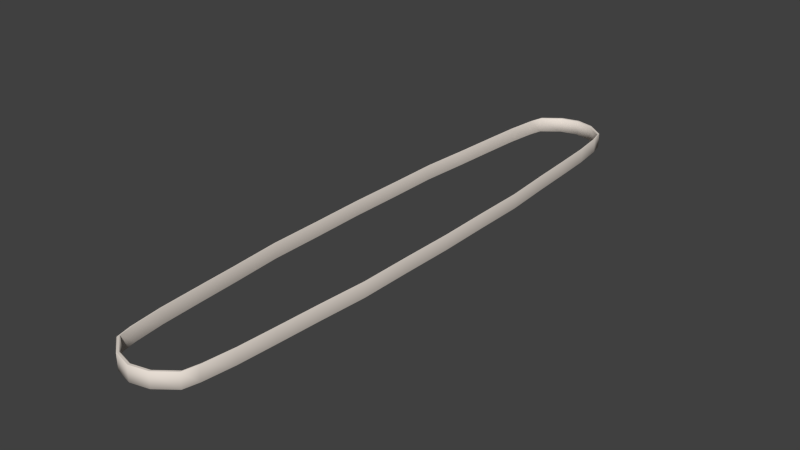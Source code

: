 # Source: rubber-band-chair-looped-whole.blend  (saved by Blender 2.76.0; exported with 4.5.12 LTS)
import bpy
from mathutils import Matrix  # noqa: F401  (used for matrix-valued properties, if any)

bpy.ops.wm.read_factory_settings(use_empty=True)
scene = bpy.context.scene
scene.name = 'Scene'

# ---- collections
col_collection_1 = bpy.data.collections.new('Collection 1'); scene.collection.children.link(col_collection_1)

# ---- materials (node trees are filled in below, after node groups)
mat_mat = bpy.data.materials.new('Mat')
mat_mat.alpha_threshold = 0.0
mat_mat.use_transparent_shadow = False
mat_mat.diffuse_color = (0.8, 0.7256, 0.656, 1.0)
mat_mat.roughness = 0.5

# ---- material node trees

# ---- world
world_world = bpy.data.worlds.new('World'); scene.world = world_world
world_world.color = (0.05088, 0.05088, 0.05088)
world_world.use_sun_shadow = False
world_world.sun_shadow_jitter_overblur = 0.0
world_world.cycles.sampling_method = 'MANUAL'
world_world.cycles.sample_map_resolution = 256

# ---- meshes
me_untitled = bpy.data.meshes.new('Untitled')
me_untitled.from_pydata([(23.89, 3.352, 5.915e-06), (23.62, 3.352, 5.915e-06), (23.62, -3.352, 3.783e-06), (23.89, -3.352, 3.783e-06), (23.53, 3.352, -24.57), (23.26, 3.352, -24.29), (23.26, -3.352, -24.29), (23.53, -3.352, -24.57), (23.43, 3.352, -48.39), (23.17, 3.352, -47.85), (23.17, -3.352, -47.85), (23.43, -3.352, -48.39), (21.86, 3.352, -70.74), (21.62, 3.352, -69.95), (21.62, -3.352, -69.95), (21.86, -3.352, -70.74), (20.7, 3.352, -90.93), (20.47, 3.352, -89.91), (20.47, -3.352, -89.91), (20.7, -3.352, -90.93), (19.59, 3.352, -108.4), (19.37, 3.352, -107.2), (19.37, -3.352, -107.2), (19.59, -3.352, -108.4), (17.85, 3.352, -122.5), (17.65, 3.352, -121.1), (17.65, -3.352, -121.1), (17.85, -3.352, -122.5), (16.21, 3.352, -129.3), (16.03, 3.352, -127.8), (16.03, -3.352, -127.8), (16.21, -3.352, -129.3), (8.231, 3.352, -135.5), (8.14, 3.352, -134.0), (8.14, -3.352, -134.0), (8.231, -3.352, -135.5), (-5.21e-07, 3.352, -137.5), (-5.21e-07, 3.352, -136.0), (-5.21e-07, -3.352, -136.0), (-5.21e-07, -3.352, -137.5), (-8.231, 3.352, -135.5), (-8.14, 3.352, -134.0), (-8.14, -3.352, -134.0), (-8.231, -3.352, -135.5), (-16.21, 3.352, -129.3), (-16.03, 3.352, -127.8), (-16.03, -3.352, -127.8), (-16.21, -3.352, -129.3), (-17.85, 3.352, -122.5), (-17.65, 3.352, -121.1), (-17.65, -3.352, -121.1), (-17.85, -3.352, -122.5), (-19.59, 3.352, -108.4), (-19.37, 3.352, -107.2), (-19.37, -3.352, -107.2), (-19.59, -3.352, -108.4), (-20.7, 3.352, -90.93), (-20.47, 3.352, -89.91), (-20.47, -3.352, -89.91), (-20.7, -3.352, -90.93), (-21.86, 3.352, -70.74), (-21.62, 3.352, -69.95), (-21.62, -3.352, -69.95), (-21.86, -3.352, -70.74), (-23.43, 3.352, -48.39), (-23.17, 3.352, -47.85), (-23.17, -3.352, -47.85), (-23.43, -3.352, -48.39), (-23.53, 3.352, -24.57), (-23.26, 3.352, -24.29), (-23.26, -3.352, -24.29), (-23.53, -3.352, -24.57), (-23.89, 3.352, 5.915e-06), (-23.62, 3.352, 5.915e-06), (-23.62, -3.352, 3.783e-06), (-23.89, -3.352, 3.783e-06), (-23.53, 3.352, 24.57), (-23.26, 3.352, 24.29), (-23.26, -3.352, 24.29), (-23.53, -3.352, 24.57), (-23.43, 3.352, 48.39), (-23.17, 3.352, 47.85), (-23.17, -3.352, 47.85), (-23.43, -3.352, 48.39), (-21.86, 3.352, 70.74), (-21.62, 3.352, 69.95), (-21.62, -3.352, 69.95), (-21.86, -3.352, 70.74), (-20.7, 3.352, 90.93), (-20.47, 3.352, 89.91), (-20.47, -3.352, 89.91), (-20.7, -3.352, 90.93), (-19.59, 3.352, 108.4), (-19.37, 3.352, 107.2), (-19.37, -3.352, 107.2), (-19.59, -3.352, 108.4), (-17.85, 3.352, 122.5), (-17.65, 3.352, 121.1), (-17.65, -3.352, 121.1), (-17.85, -3.352, 122.5), (-16.21, 3.352, 129.3), (-16.03, 3.352, 127.8), (-16.03, -3.352, 127.8), (-16.21, -3.352, 129.3), (-8.231, 3.352, 135.5), (-8.14, 3.352, 134.0), (-8.14, -3.352, 134.0), (-8.231, -3.352, 135.5), (-5.21e-07, 3.352, 137.5), (-5.21e-07, 3.352, 136.0), (-5.21e-07, -3.352, 136.0), (-5.21e-07, -3.352, 137.5), (8.231, 3.352, 135.5), (8.14, 3.352, 134.0), (8.14, -3.352, 134.0), (8.231, -3.352, 135.5), (16.21, 3.352, 129.3), (16.03, 3.352, 127.8), (16.03, -3.352, 127.8), (16.21, -3.352, 129.3), (17.85, 3.352, 122.5), (17.65, 3.352, 121.1), (17.65, -3.352, 121.1), (17.85, -3.352, 122.5), (19.59, 3.352, 108.4), (19.37, 3.352, 107.2), (19.37, -3.352, 107.2), (19.59, -3.352, 108.4), (20.7, 3.352, 90.93), (20.47, 3.352, 89.91), (20.47, -3.352, 89.91), (20.7, -3.352, 90.93), (21.86, 3.352, 70.74), (21.62, 3.352, 69.95), (21.62, -3.352, 69.95), (21.86, -3.352, 70.74), (23.43, 3.352, 48.39), (23.17, 3.352, 47.85), (23.17, -3.352, 47.85), (23.43, -3.352, 48.39), (23.53, 3.352, 24.57), (23.26, 3.352, 24.29), (23.26, -3.352, 24.29), (23.53, -3.352, 24.57), (23.68, 3.476, 5.954e-06), (23.47, 3.476, -24.51), (23.83, -3.476, 3.744e-06), (23.32, -3.476, -24.35), (23.32, 3.476, -24.35), (23.37, 3.476, -48.27), (23.32, 3.476, 24.35), (23.83, 3.476, 5.954e-06), (23.47, -3.476, -24.51), (23.23, -3.476, -47.97), (23.47, -3.476, 24.51), (23.68, -3.476, 3.744e-06), (23.23, 3.476, -47.97), (21.81, 3.476, -70.56), (23.37, -3.476, -48.27), (21.67, -3.476, -70.12), (21.67, 3.476, -70.12), (20.65, 3.476, -90.71), (21.81, -3.476, -70.56), (20.52, -3.476, -90.14), (20.52, 3.476, -90.14), (19.55, 3.476, -108.1), (20.65, -3.476, -90.71), (19.42, -3.476, -107.4), (19.42, 3.476, -107.4), (17.81, 3.476, -122.2), (19.55, -3.476, -108.1), (17.7, -3.476, -121.4), (17.7, 3.476, -121.4), (16.17, 3.476, -129.0), (17.81, -3.476, -122.2), (16.07, -3.476, -128.2), (16.07, 3.476, -128.2), (8.211, 3.476, -135.1), (16.17, -3.476, -129.0), (8.16, -3.476, -134.3), (8.211, -3.476, -135.1), (-5.21e-07, -3.476, -136.3), (8.16, 3.476, -134.3), (-5.21e-07, 3.476, -137.2), (-5.21e-07, -3.476, -137.2), (-8.16, -3.476, -134.3), (-5.21e-07, 3.476, -136.3), (-8.211, 3.476, -135.1), (-8.211, -3.476, -135.1), (-16.07, -3.476, -128.2), (-8.16, 3.476, -134.3), (-16.17, 3.476, -129.0), (-16.17, -3.476, -129.0), (-17.7, -3.476, -121.4), (-16.07, 3.476, -128.2), (-17.81, 3.476, -122.2), (-17.81, -3.476, -122.2), (-19.42, -3.476, -107.4), (-17.7, 3.476, -121.4), (-19.55, 3.476, -108.1), (-19.55, -3.476, -108.1), (-20.52, -3.476, -90.14), (-19.42, 3.476, -107.4), (-20.65, 3.476, -90.71), (-20.65, -3.476, -90.71), (-21.67, -3.476, -70.12), (-20.52, 3.476, -90.14), (-21.81, 3.476, -70.56), (-21.81, -3.476, -70.56), (-23.23, -3.476, -47.97), (-21.67, 3.476, -70.12), (-23.37, 3.476, -48.27), (-23.32, 3.476, -24.35), (-23.83, 3.476, 5.954e-06), (-23.47, -3.476, -24.51), (-23.68, -3.476, 3.744e-06), (-23.23, 3.476, -47.97), (-23.47, 3.476, -24.51), (-23.37, -3.476, -48.27), (-23.32, -3.476, -24.35), (-23.32, 3.476, 24.35), (-23.37, 3.476, 48.27), (-23.47, -3.476, 24.51), (-23.23, -3.476, 47.97), (-23.68, 3.476, 5.954e-06), (-23.47, 3.476, 24.51), (-23.83, -3.476, 3.744e-06), (-23.32, -3.476, 24.35), (-23.23, 3.476, 47.97), (-21.81, 3.476, 70.56), (-23.37, -3.476, 48.27), (-21.67, -3.476, 70.12), (-21.67, 3.476, 70.12), (-20.65, 3.476, 90.71), (-21.81, -3.476, 70.56), (-20.52, -3.476, 90.14), (-20.52, 3.476, 90.14), (-19.55, 3.476, 108.1), (-20.65, -3.476, 90.71), (-19.42, -3.476, 107.4), (-19.42, 3.476, 107.4), (-17.81, 3.476, 122.2), (-19.55, -3.476, 108.1), (-17.7, -3.476, 121.4), (-17.7, 3.476, 121.4), (-16.17, 3.476, 129.0), (-17.81, -3.476, 122.2), (-16.07, -3.476, 128.2), (-16.07, 3.476, 128.2), (-8.211, 3.476, 135.1), (-16.17, -3.476, 129.0), (-8.16, -3.476, 134.3), (-8.16, 3.476, 134.3), (-5.21e-07, 3.476, 137.2), (-8.211, -3.476, 135.1), (-5.21e-07, -3.476, 136.3), (-5.21e-07, 3.476, 136.3), (8.211, 3.476, 135.1), (-5.21e-07, -3.476, 137.2), (8.16, -3.476, 134.3), (8.16, 3.476, 134.3), (16.17, 3.476, 129.0), (8.211, -3.476, 135.1), (16.07, -3.476, 128.2), (16.07, 3.476, 128.2), (17.81, 3.476, 122.2), (16.17, -3.476, 129.0), (17.7, -3.476, 121.4), (17.7, 3.476, 121.4), (19.55, 3.476, 108.1), (17.81, -3.476, 122.2), (19.42, -3.476, 107.4), (19.42, 3.476, 107.4), (20.65, 3.476, 90.71), (19.55, -3.476, 108.1), (20.52, -3.476, 90.14), (20.52, 3.476, 90.14), (21.81, 3.476, 70.56), (20.65, -3.476, 90.71), (21.67, -3.476, 70.12), (21.67, 3.476, 70.12), (23.37, 3.476, 48.27), (21.81, -3.476, 70.56), (23.23, -3.476, 47.97), (23.23, 3.476, 47.97), (23.47, 3.476, 24.51), (23.37, -3.476, 48.27), (23.32, -3.476, 24.35)], [], [(145, 148, 144, 151), (5, 6, 2, 1), (147, 152, 146, 155), (7, 4, 0, 3), (149, 156, 148, 145), (9, 10, 6, 5), (153, 158, 152, 147), (11, 8, 4, 7), (157, 160, 156, 149), (13, 14, 10, 9), (159, 162, 158, 153), (15, 12, 8, 11), (161, 164, 160, 157), (17, 18, 14, 13), (163, 166, 162, 159), (19, 16, 12, 15), (165, 168, 164, 161), (21, 22, 18, 17), (167, 170, 166, 163), (23, 20, 16, 19), (169, 172, 168, 165), (25, 26, 22, 21), (171, 174, 170, 167), (27, 24, 20, 23), (173, 176, 172, 169), (29, 30, 26, 25), (175, 178, 174, 171), (31, 28, 24, 27), (177, 182, 176, 173), (33, 34, 30, 29), (179, 180, 178, 175), (35, 32, 28, 31), (183, 186, 182, 177), (37, 38, 34, 33), (181, 184, 180, 179), (39, 36, 32, 35), (187, 190, 186, 183), (41, 42, 38, 37), (185, 188, 184, 181), (43, 40, 36, 39), (191, 194, 190, 187), (45, 46, 42, 41), (189, 192, 188, 185), (47, 44, 40, 43), (195, 198, 194, 191), (49, 50, 46, 45), (193, 196, 192, 189), (51, 48, 44, 47), (199, 202, 198, 195), (53, 54, 50, 49), (197, 200, 196, 193), (55, 52, 48, 51), (203, 206, 202, 199), (57, 58, 54, 53), (201, 204, 200, 197), (59, 56, 52, 55), (207, 210, 206, 203), (61, 62, 58, 57), (205, 208, 204, 201), (63, 60, 56, 59), (211, 216, 210, 207), (65, 66, 62, 61), (209, 218, 208, 205), (67, 64, 60, 63), (217, 212, 216, 211), (69, 70, 66, 65), (219, 214, 218, 209), (71, 68, 64, 67), (213, 224, 212, 217), (73, 74, 70, 69), (215, 226, 214, 219), (75, 72, 68, 71), (225, 220, 224, 213), (77, 78, 74, 73), (227, 222, 226, 215), (79, 76, 72, 75), (221, 228, 220, 225), (81, 82, 78, 77), (223, 230, 222, 227), (83, 80, 76, 79), (229, 232, 228, 221), (85, 86, 82, 81), (231, 234, 230, 223), (87, 84, 80, 83), (233, 236, 232, 229), (89, 90, 86, 85), (235, 238, 234, 231), (91, 88, 84, 87), (237, 240, 236, 233), (93, 94, 90, 89), (239, 242, 238, 235), (95, 92, 88, 91), (241, 244, 240, 237), (97, 98, 94, 93), (243, 246, 242, 239), (99, 96, 92, 95), (245, 248, 244, 241), (101, 102, 98, 97), (247, 250, 246, 243), (103, 100, 96, 99), (249, 252, 248, 245), (105, 106, 102, 101), (251, 254, 250, 247), (107, 104, 100, 103), (253, 256, 252, 249), (109, 110, 106, 105), (255, 258, 254, 251), (111, 108, 104, 107), (257, 260, 256, 253), (113, 114, 110, 109), (259, 262, 258, 255), (115, 112, 108, 111), (261, 264, 260, 257), (117, 118, 114, 113), (263, 266, 262, 259), (119, 116, 112, 115), (265, 268, 264, 261), (121, 122, 118, 117), (267, 270, 266, 263), (123, 120, 116, 119), (269, 272, 268, 265), (125, 126, 122, 121), (271, 274, 270, 267), (127, 124, 120, 123), (273, 276, 272, 269), (129, 130, 126, 125), (275, 278, 274, 271), (131, 128, 124, 127), (277, 280, 276, 273), (133, 134, 130, 129), (279, 282, 278, 275), (135, 132, 128, 131), (281, 284, 280, 277), (137, 138, 134, 133), (283, 286, 282, 279), (139, 136, 132, 135), (285, 150, 284, 281), (141, 142, 138, 137), (287, 154, 286, 283), (143, 140, 136, 139), (151, 144, 150, 285), (1, 2, 142, 141), (155, 146, 154, 287), (3, 0, 140, 143), (1, 144, 148, 5), (4, 145, 151, 0), (3, 146, 152, 7), (6, 147, 155, 2), (5, 148, 156, 9), (8, 149, 145, 4), (7, 152, 158, 11), (10, 153, 147, 6), (9, 156, 160, 13), (12, 157, 149, 8), (11, 158, 162, 15), (14, 159, 153, 10), (13, 160, 164, 17), (16, 161, 157, 12), (15, 162, 166, 19), (18, 163, 159, 14), (17, 164, 168, 21), (20, 165, 161, 16), (19, 166, 170, 23), (22, 167, 163, 18), (21, 168, 172, 25), (24, 169, 165, 20), (23, 170, 174, 27), (26, 171, 167, 22), (25, 172, 176, 29), (28, 173, 169, 24), (27, 174, 178, 31), (30, 175, 171, 26), (29, 176, 182, 33), (32, 177, 173, 28), (31, 178, 180, 35), (34, 179, 175, 30), (33, 182, 186, 37), (36, 183, 177, 32), (35, 180, 184, 39), (38, 181, 179, 34), (37, 186, 190, 41), (40, 187, 183, 36), (39, 184, 188, 43), (42, 185, 181, 38), (41, 190, 194, 45), (44, 191, 187, 40), (43, 188, 192, 47), (46, 189, 185, 42), (45, 194, 198, 49), (48, 195, 191, 44), (47, 192, 196, 51), (50, 193, 189, 46), (49, 198, 202, 53), (52, 199, 195, 48), (51, 196, 200, 55), (54, 197, 193, 50), (53, 202, 206, 57), (56, 203, 199, 52), (55, 200, 204, 59), (58, 201, 197, 54), (57, 206, 210, 61), (60, 207, 203, 56), (59, 204, 208, 63), (62, 205, 201, 58), (61, 210, 216, 65), (64, 211, 207, 60), (63, 208, 218, 67), (66, 209, 205, 62), (65, 216, 212, 69), (68, 217, 211, 64), (67, 218, 214, 71), (70, 219, 209, 66), (69, 212, 224, 73), (72, 213, 217, 68), (71, 214, 226, 75), (74, 215, 219, 70), (73, 224, 220, 77), (76, 225, 213, 72), (75, 226, 222, 79), (78, 227, 215, 74), (77, 220, 228, 81), (80, 221, 225, 76), (79, 222, 230, 83), (82, 223, 227, 78), (81, 228, 232, 85), (84, 229, 221, 80), (83, 230, 234, 87), (86, 231, 223, 82), (85, 232, 236, 89), (88, 233, 229, 84), (87, 234, 238, 91), (90, 235, 231, 86), (89, 236, 240, 93), (92, 237, 233, 88), (91, 238, 242, 95), (94, 239, 235, 90), (93, 240, 244, 97), (96, 241, 237, 92), (95, 242, 246, 99), (98, 243, 239, 94), (97, 244, 248, 101), (100, 245, 241, 96), (99, 246, 250, 103), (102, 247, 243, 98), (101, 248, 252, 105), (104, 249, 245, 100), (103, 250, 254, 107), (106, 251, 247, 102), (105, 252, 256, 109), (108, 253, 249, 104), (107, 254, 258, 111), (110, 255, 251, 106), (109, 256, 260, 113), (112, 257, 253, 108), (111, 258, 262, 115), (114, 259, 255, 110), (113, 260, 264, 117), (116, 261, 257, 112), (115, 262, 266, 119), (118, 263, 259, 114), (117, 264, 268, 121), (120, 265, 261, 116), (119, 266, 270, 123), (122, 267, 263, 118), (121, 268, 272, 125), (124, 269, 265, 120), (123, 270, 274, 127), (126, 271, 267, 122), (125, 272, 276, 129), (128, 273, 269, 124), (127, 274, 278, 131), (130, 275, 271, 126), (129, 276, 280, 133), (132, 277, 273, 128), (131, 278, 282, 135), (134, 279, 275, 130), (133, 280, 284, 137), (136, 281, 277, 132), (135, 282, 286, 139), (138, 283, 279, 134), (137, 284, 150, 141), (140, 285, 281, 136), (139, 286, 154, 143), (142, 287, 283, 138), (141, 150, 144, 1), (0, 151, 285, 140), (143, 154, 146, 3), (2, 155, 287, 142)])
me_untitled.polygons.foreach_set('use_smooth', [True] * 288)
_k = set([(144, 148), (144, 150), (145, 149), (145, 151), (146, 152), (146, 154), (147, 153), (147, 155), (148, 156), (149, 157), (150, 284), (151, 285), (152, 158), (153, 159), (154, 286), (155, 287), (156, 160), (157, 161), (158, 162), (159, 163), (160, 164), (161, 165), (162, 166), (163, 167), (164, 168), (165, 169), (166, 170), (167, 171), (168, 172), (169, 173), (170, 174), (171, 175), (172, 176), (173, 177), (174, 178), (175, 179), (176, 182), (177, 183), (178, 180), (179, 181), (180, 184), (181, 185), (182, 186), (183, 187), (184, 188), (185, 189), (186, 190), (187, 191), (188, 192), (189, 193), (190, 194), (191, 195), (192, 196), (193, 197), (194, 198), (195, 199), (196, 200), (197, 201), (198, 202), (199, 203), (200, 204), (201, 205), (202, 206), (203, 207), (204, 208), (205, 209), (206, 210), (207, 211), (208, 218), (209, 219), (210, 216), (211, 217), (212, 216), (212, 224), (213, 217), (213, 225), (214, 218), (214, 226), (215, 219), (215, 227), (220, 224), (220, 228), (221, 225), (221, 229), (222, 226), (222, 230), (223, 227), (223, 231), (228, 232), (229, 233), (230, 234), (231, 235), (232, 236), (233, 237), (234, 238), (235, 239), (236, 240), (237, 241), (238, 242), (239, 243), (240, 244), (241, 245), (242, 246), (243, 247), (244, 248), (245, 249), (246, 250), (247, 251), (248, 252), (249, 253), (250, 254), (251, 255), (252, 256), (253, 257), (254, 258), (255, 259), (256, 260), (257, 261), (258, 262), (259, 263), (260, 264), (261, 265), (262, 266), (263, 267), (264, 268), (265, 269), (266, 270), (267, 271), (268, 272), (269, 273), (270, 274), (271, 275), (272, 276), (273, 277), (274, 278), (275, 279), (276, 280), (277, 281), (278, 282), (279, 283), (280, 284), (281, 285), (282, 286), (283, 287)])
me_untitled.attributes.new('sharp_edge', 'BOOLEAN', 'EDGE').data.foreach_set('value', [ (min(e.vertices), max(e.vertices)) in _k for e in me_untitled.edges])
_uv = me_untitled.uv_layers.new(name='UVW')
_uv.uv.foreach_set('vector', [0.05551, 0.9722, 0.1945, 0.9722, 0.1945, 1.0, 0.05551, 1.0, 0.25, 0.9722, 0.5, 0.9722, 0.5, 1.0, 0.25, 1.0, 0.5555, 0.9722, 0.6945, 0.9722, 0.6945, 1.0, 0.5555, 1.0, 0.75, 0.9722, 1.0, 0.9722, 1.0, 1.0, 0.75, 1.0, 0.05551, 0.9444, 0.1945, 0.9444, 0.1945, 0.9722, 0.05551, 0.9722, 0.25, 0.9444, 0.5, 0.9444, 0.5, 0.9722, 0.25, 0.9722, 0.5555, 0.9444, 0.6945, 0.9444, 0.6945, 0.9722, 0.5555, 0.9722, 0.75, 0.9444, 1.0, 0.9444, 1.0, 0.9722, 0.75, 0.9722, 0.05551, 0.9167, 0.1945, 0.9167, 0.1945, 0.9444, 0.05551, 0.9444, 0.25, 0.9167, 0.5, 0.9167, 0.5, 0.9444, 0.25, 0.9444, 0.5555, 0.9167, 0.6945, 0.9167, 0.6945, 0.9444, 0.5555, 0.9444, 0.75, 0.9167, 1.0, 0.9167, 1.0, 0.9444, 0.75, 0.9444, 0.05551, 0.8889, 0.1945, 0.8889, 0.1945, 0.9167, 0.05551, 0.9167, 0.25, 0.8889, 0.5, 0.8889, 0.5, 0.9167, 0.25, 0.9167, 0.5555, 0.8889, 0.6945, 0.8889, 0.6945, 0.9167, 0.5555, 0.9167, 0.75, 0.8889, 1.0, 0.8889, 1.0, 0.9167, 0.75, 0.9167, 0.05551, 0.8611, 0.1945, 0.8611, 0.1945, 0.8889, 0.05551, 0.8889, 0.25, 0.8611, 0.5, 0.8611, 0.5, 0.8889, 0.25, 0.8889, 0.5555, 0.8611, 0.6945, 0.8611, 0.6945, 0.8889, 0.5555, 0.8889, 0.75, 0.8611, 1.0, 0.8611, 1.0, 0.8889, 0.75, 0.8889, 0.05551, 0.8333, 0.1945, 0.8333, 0.1945, 0.8611, 0.05551, 0.8611, 0.25, 0.8333, 0.5, 0.8333, 0.5, 0.8611, 0.25, 0.8611, 0.5555, 0.8333, 0.6945, 0.8333, 0.6945, 0.8611, 0.5555, 0.8611, 0.75, 0.8333, 1.0, 0.8333, 1.0, 0.8611, 0.75, 0.8611, 0.05551, 0.8056, 0.1945, 0.8056, 0.1945, 0.8333, 0.05551, 0.8333, 0.25, 0.8056, 0.5, 0.8056, 0.5, 0.8333, 0.25, 0.8333, 0.5555, 0.8056, 0.6945, 0.8056, 0.6945, 0.8333, 0.5555, 0.8333, 0.75, 0.8056, 1.0, 0.8056, 1.0, 0.8333, 0.75, 0.8333, 0.05551, 0.7778, 0.1945, 0.7778, 0.1945, 0.8056, 0.05551, 0.8056, 0.25, 0.7778, 0.5, 0.7778, 0.5, 0.8056, 0.25, 0.8056, 0.5555, 0.7778, 0.6945, 0.7778, 0.6945, 0.8056, 0.5555, 0.8056, 0.75, 0.7778, 1.0, 0.7778, 1.0, 0.8056, 0.75, 0.8056, 0.05551, 0.75, 0.1945, 0.75, 0.1945, 0.7778, 0.05551, 0.7778, 0.25, 0.75, 0.5, 0.75, 0.5, 0.7778, 0.25, 0.7778, 0.5555, 0.75, 0.6945, 0.75, 0.6945, 0.7778, 0.5555, 0.7778, 0.75, 0.75, 1.0, 0.75, 1.0, 0.7778, 0.75, 0.7778, 0.05551, 0.7222, 0.1945, 0.7222, 0.1945, 0.75, 0.05551, 0.75, 0.25, 0.7222, 0.5, 0.7222, 0.5, 0.75, 0.25, 0.75, 0.5555, 0.7222, 0.6945, 0.7222, 0.6945, 0.75, 0.5555, 0.75, 0.75, 0.7222, 1.0, 0.7222, 1.0, 0.75, 0.75, 0.75, 0.05551, 0.6944, 0.1945, 0.6944, 0.1945, 0.7222, 0.05551, 0.7222, 0.25, 0.6944, 0.5, 0.6944, 0.5, 0.7222, 0.25, 0.7222, 0.5555, 0.6944, 0.6945, 0.6944, 0.6945, 0.7222, 0.5555, 0.7222, 0.75, 0.6944, 1.0, 0.6944, 1.0, 0.7222, 0.75, 0.7222, 0.05551, 0.6667, 0.1945, 0.6667, 0.1945, 0.6944, 0.05551, 0.6944, 0.25, 0.6667, 0.5, 0.6667, 0.5, 0.6944, 0.25, 0.6944, 0.5555, 0.6667, 0.6945, 0.6667, 0.6945, 0.6944, 0.5555, 0.6944, 0.75, 0.6667, 1.0, 0.6667, 1.0, 0.6944, 0.75, 0.6944, 0.05551, 0.6389, 0.1945, 0.6389, 0.1945, 0.6667, 0.05551, 0.6667, 0.25, 0.6389, 0.5, 0.6389, 0.5, 0.6667, 0.25, 0.6667, 0.5555, 0.6389, 0.6945, 0.6389, 0.6945, 0.6667, 0.5555, 0.6667, 0.75, 0.6389, 1.0, 0.6389, 1.0, 0.6667, 0.75, 0.6667, 0.05551, 0.6111, 0.1945, 0.6111, 0.1945, 0.6389, 0.05551, 0.6389, 0.25, 0.6111, 0.5, 0.6111, 0.5, 0.6389, 0.25, 0.6389, 0.5555, 0.6111, 0.6945, 0.6111, 0.6945, 0.6389, 0.5555, 0.6389, 0.75, 0.6111, 1.0, 0.6111, 1.0, 0.6389, 0.75, 0.6389, 0.05551, 0.5833, 0.1945, 0.5833, 0.1945, 0.6111, 0.05551, 0.6111, 0.25, 0.5833, 0.5, 0.5833, 0.5, 0.6111, 0.25, 0.6111, 0.5555, 0.5833, 0.6945, 0.5833, 0.6945, 0.6111, 0.5555, 0.6111, 0.75, 0.5833, 1.0, 0.5833, 1.0, 0.6111, 0.75, 0.6111, 0.05551, 0.5556, 0.1945, 0.5556, 0.1945, 0.5833, 0.05551, 0.5833, 0.25, 0.5556, 0.5, 0.5556, 0.5, 0.5833, 0.25, 0.5833, 0.5555, 0.5556, 0.6945, 0.5556, 0.6945, 0.5833, 0.5555, 0.5833, 0.75, 0.5556, 1.0, 0.5556, 1.0, 0.5833, 0.75, 0.5833, 0.05551, 0.5278, 0.1945, 0.5278, 0.1945, 0.5556, 0.05551, 0.5556, 0.25, 0.5278, 0.5, 0.5278, 0.5, 0.5556, 0.25, 0.5556, 0.5555, 0.5278, 0.6945, 0.5278, 0.6945, 0.5556, 0.5555, 0.5556, 0.75, 0.5278, 1.0, 0.5278, 1.0, 0.5556, 0.75, 0.5556, 0.05551, 0.5, 0.1945, 0.5, 0.1945, 0.5278, 0.05551, 0.5278, 0.25, 0.5, 0.5, 0.5, 0.5, 0.5278, 0.25, 0.5278, 0.5555, 0.5, 0.6945, 0.5, 0.6945, 0.5278, 0.5555, 0.5278, 0.75, 0.5, 1.0, 0.5, 1.0, 0.5278, 0.75, 0.5278, 0.05551, 0.4722, 0.1945, 0.4722, 0.1945, 0.5, 0.05551, 0.5, 0.25, 0.4722, 0.5, 0.4722, 0.5, 0.5, 0.25, 0.5, 0.5555, 0.4722, 0.6945, 0.4722, 0.6945, 0.5, 0.5555, 0.5, 0.75, 0.4722, 1.0, 0.4722, 1.0, 0.5, 0.75, 0.5, 0.05551, 0.4444, 0.1945, 0.4444, 0.1945, 0.4722, 0.05551, 0.4722, 0.25, 0.4444, 0.5, 0.4444, 0.5, 0.4722, 0.25, 0.4722, 0.5555, 0.4444, 0.6945, 0.4444, 0.6945, 0.4722, 0.5555, 0.4722, 0.75, 0.4444, 1.0, 0.4444, 1.0, 0.4722, 0.75, 0.4722, 0.05551, 0.4167, 0.1945, 0.4167, 0.1945, 0.4444, 0.05551, 0.4444, 0.25, 0.4167, 0.5, 0.4167, 0.5, 0.4444, 0.25, 0.4444, 0.5555, 0.4167, 0.6945, 0.4167, 0.6945, 0.4444, 0.5555, 0.4444, 0.75, 0.4167, 1.0, 0.4167, 1.0, 0.4444, 0.75, 0.4444, 0.05551, 0.3889, 0.1945, 0.3889, 0.1945, 0.4167, 0.05551, 0.4167, 0.25, 0.3889, 0.5, 0.3889, 0.5, 0.4167, 0.25, 0.4167, 0.5555, 0.3889, 0.6945, 0.3889, 0.6945, 0.4167, 0.5555, 0.4167, 0.75, 0.3889, 1.0, 0.3889, 1.0, 0.4167, 0.75, 0.4167, 0.05551, 0.3611, 0.1945, 0.3611, 0.1945, 0.3889, 0.05551, 0.3889, 0.25, 0.3611, 0.5, 0.3611, 0.5, 0.3889, 0.25, 0.3889, 0.5555, 0.3611, 0.6945, 0.3611, 0.6945, 0.3889, 0.5555, 0.3889, 0.75, 0.3611, 1.0, 0.3611, 1.0, 0.3889, 0.75, 0.3889, 0.05551, 0.3333, 0.1945, 0.3333, 0.1945, 0.3611, 0.05551, 0.3611, 0.25, 0.3333, 0.5, 0.3333, 0.5, 0.3611, 0.25, 0.3611, 0.5555, 0.3333, 0.6945, 0.3333, 0.6945, 0.3611, 0.5555, 0.3611, 0.75, 0.3333, 1.0, 0.3333, 1.0, 0.3611, 0.75, 0.3611, 0.05551, 0.3056, 0.1945, 0.3056, 0.1945, 0.3333, 0.05551, 0.3333, 0.25, 0.3056, 0.5, 0.3056, 0.5, 0.3333, 0.25, 0.3333, 0.5555, 0.3056, 0.6945, 0.3056, 0.6945, 0.3333, 0.5555, 0.3333, 0.75, 0.3056, 1.0, 0.3056, 1.0, 0.3333, 0.75, 0.3333, 0.05551, 0.2778, 0.1945, 0.2778, 0.1945, 0.3056, 0.05551, 0.3056, 0.25, 0.2778, 0.5, 0.2778, 0.5, 0.3056, 0.25, 0.3056, 0.5555, 0.2778, 0.6945, 0.2778, 0.6945, 0.3056, 0.5555, 0.3056, 0.75, 0.2778, 1.0, 0.2778, 1.0, 0.3056, 0.75, 0.3056, 0.05551, 0.25, 0.1945, 0.25, 0.1945, 0.2778, 0.05551, 0.2778, 0.25, 0.25, 0.5, 0.25, 0.5, 0.2778, 0.25, 0.2778, 0.5555, 0.25, 0.6945, 0.25, 0.6945, 0.2778, 0.5555, 0.2778, 0.75, 0.25, 1.0, 0.25, 1.0, 0.2778, 0.75, 0.2778, 0.05551, 0.2222, 0.1945, 0.2222, 0.1945, 0.25, 0.05551, 0.25, 0.25, 0.2222, 0.5, 0.2222, 0.5, 0.25, 0.25, 0.25, 0.5555, 0.2222, 0.6945, 0.2222, 0.6945, 0.25, 0.5555, 0.25, 0.75, 0.2222, 1.0, 0.2222, 1.0, 0.25, 0.75, 0.25, 0.05551, 0.1944, 0.1945, 0.1944, 0.1945, 0.2222, 0.05551, 0.2222, 0.25, 0.1944, 0.5, 0.1944, 0.5, 0.2222, 0.25, 0.2222, 0.5555, 0.1944, 0.6945, 0.1944, 0.6945, 0.2222, 0.5555, 0.2222, 0.75, 0.1944, 1.0, 0.1944, 1.0, 0.2222, 0.75, 0.2222, 0.05551, 0.1667, 0.1945, 0.1667, 0.1945, 0.1944, 0.05551, 0.1944, 0.25, 0.1667, 0.5, 0.1667, 0.5, 0.1944, 0.25, 0.1944, 0.5555, 0.1667, 0.6945, 0.1667, 0.6945, 0.1944, 0.5555, 0.1944, 0.75, 0.1667, 1.0, 0.1667, 1.0, 0.1944, 0.75, 0.1944, 0.05551, 0.1389, 0.1945, 0.1389, 0.1945, 0.1667, 0.05551, 0.1667, 0.25, 0.1389, 0.5, 0.1389, 0.5, 0.1667, 0.25, 0.1667, 0.5555, 0.1389, 0.6945, 0.1389, 0.6945, 0.1667, 0.5555, 0.1667, 0.75, 0.1389, 1.0, 0.1389, 1.0, 0.1667, 0.75, 0.1667, 0.05551, 0.1111, 0.1945, 0.1111, 0.1945, 0.1389, 0.05551, 0.1389, 0.25, 0.1111, 0.5, 0.1111, 0.5, 0.1389, 0.25, 0.1389, 0.5555, 0.1111, 0.6945, 0.1111, 0.6945, 0.1389, 0.5555, 0.1389, 0.75, 0.1111, 1.0, 0.1111, 1.0, 0.1389, 0.75, 0.1389, 0.05551, 0.08333, 0.1945, 0.08333, 0.1945, 0.1111, 0.05551, 0.1111, 0.25, 0.08333, 0.5, 0.08333, 0.5, 0.1111, 0.25, 0.1111, 0.5555, 0.08333, 0.6945, 0.08333, 0.6945, 0.1111, 0.5555, 0.1111, 0.75, 0.08333, 1.0, 0.08333, 1.0, 0.1111, 0.75, 0.1111, 0.05551, 0.05556, 0.1945, 0.05556, 0.1945, 0.08333, 0.05551, 0.08333, 0.25, 0.05556, 0.5, 0.05556, 0.5, 0.08333, 0.25, 0.08333, 0.5555, 0.05556, 0.6945, 0.05556, 0.6945, 0.08333, 0.5555, 0.08333, 0.75, 0.05556, 1.0, 0.05556, 1.0, 0.08333, 0.75, 0.08333, 0.05551, 0.02778, 0.1945, 0.02778, 0.1945, 0.05556, 0.05551, 0.05556, 0.25, 0.02778, 0.5, 0.02778, 0.5, 0.05556, 0.25, 0.05556, 0.5555, 0.02778, 0.6945, 0.02778, 0.6945, 0.05556, 0.5555, 0.05556, 0.75, 0.02778, 1.0, 0.02778, 1.0, 0.05556, 0.75, 0.05556, 0.05551, 0.0, 0.1945, 0.0, 0.1945, 0.02778, 0.05551, 0.02778, 0.25, 0.0, 0.5, 0.0, 0.5, 0.02778, 0.25, 0.02778, 0.5555, 0.0, 0.6945, 0.0, 0.6945, 0.02778, 0.5555, 0.02778, 0.75, 0.0, 1.0, 0.0, 1.0, 0.02778, 0.75, 0.02778, 0.25, 1.0, 0.1945, 1.0, 0.1945, 0.9722, 0.25, 0.9722, 0.0, 0.9722, 0.05551, 0.9722, 0.05551, 1.0, 0.0, 1.0, 0.75, 1.0, 0.6945, 1.0, 0.6945, 0.9722, 0.75, 0.9722, 0.5, 0.9722, 0.5555, 0.9722, 0.5555, 1.0, 0.5, 1.0, 0.25, 0.9722, 0.1945, 0.9722, 0.1945, 0.9444, 0.25, 0.9444, 0.0, 0.9444, 0.05551, 0.9444, 0.05551, 0.9722, 0.0, 0.9722, 0.75, 0.9722, 0.6945, 0.9722, 0.6945, 0.9444, 0.75, 0.9444, 0.5, 0.9444, 0.5555, 0.9444, 0.5555, 0.9722, 0.5, 0.9722, 0.25, 0.9444, 0.1945, 0.9444, 0.1945, 0.9167, 0.25, 0.9167, 0.0, 0.9167, 0.05551, 0.9167, 0.05551, 0.9444, 0.0, 0.9444, 0.75, 0.9444, 0.6945, 0.9444, 0.6945, 0.9167, 0.75, 0.9167, 0.5, 0.9167, 0.5555, 0.9167, 0.5555, 0.9444, 0.5, 0.9444, 0.25, 0.9167, 0.1945, 0.9167, 0.1945, 0.8889, 0.25, 0.8889, 0.0, 0.8889, 0.05551, 0.8889, 0.05551, 0.9167, 0.0, 0.9167, 0.75, 0.9167, 0.6945, 0.9167, 0.6945, 0.8889, 0.75, 0.8889, 0.5, 0.8889, 0.5555, 0.8889, 0.5555, 0.9167, 0.5, 0.9167, 0.25, 0.8889, 0.1945, 0.8889, 0.1945, 0.8611, 0.25, 0.8611, 0.0, 0.8611, 0.05551, 0.8611, 0.05551, 0.8889, 0.0, 0.8889, 0.75, 0.8889, 0.6945, 0.8889, 0.6945, 0.8611, 0.75, 0.8611, 0.5, 0.8611, 0.5555, 0.8611, 0.5555, 0.8889, 0.5, 0.8889, 0.25, 0.8611, 0.1945, 0.8611, 0.1945, 0.8333, 0.25, 0.8333, 0.0, 0.8333, 0.05551, 0.8333, 0.05551, 0.8611, 0.0, 0.8611, 0.75, 0.8611, 0.6945, 0.8611, 0.6945, 0.8333, 0.75, 0.8333, 0.5, 0.8333, 0.5555, 0.8333, 0.5555, 0.8611, 0.5, 0.8611, 0.25, 0.8333, 0.1945, 0.8333, 0.1945, 0.8056, 0.25, 0.8056, 0.0, 0.8056, 0.05551, 0.8056, 0.05551, 0.8333, 0.0, 0.8333, 0.75, 0.8333, 0.6945, 0.8333, 0.6945, 0.8056, 0.75, 0.8056, 0.5, 0.8056, 0.5555, 0.8056, 0.5555, 0.8333, 0.5, 0.8333, 0.25, 0.8056, 0.1945, 0.8056, 0.1945, 0.7778, 0.25, 0.7778, 0.0, 0.7778, 0.05551, 0.7778, 0.05551, 0.8056, 0.0, 0.8056, 0.75, 0.8056, 0.6945, 0.8056, 0.6945, 0.7778, 0.75, 0.7778, 0.5, 0.7778, 0.5555, 0.7778, 0.5555, 0.8056, 0.5, 0.8056, 0.25, 0.7778, 0.1945, 0.7778, 0.1945, 0.75, 0.25, 0.75, 0.0, 0.75, 0.05551, 0.75, 0.05551, 0.7778, 0.0, 0.7778, 0.75, 0.7778, 0.6945, 0.7778, 0.6945, 0.75, 0.75, 0.75, 0.5, 0.75, 0.5555, 0.75, 0.5555, 0.7778, 0.5, 0.7778, 0.25, 0.75, 0.1945, 0.75, 0.1945, 0.7222, 0.25, 0.7222, 0.0, 0.7222, 0.05551, 0.7222, 0.05551, 0.75, 0.0, 0.75, 0.75, 0.75, 0.6945, 0.75, 0.6945, 0.7222, 0.75, 0.7222, 0.5, 0.7222, 0.5555, 0.7222, 0.5555, 0.75, 0.5, 0.75, 0.25, 0.7222, 0.1945, 0.7222, 0.1945, 0.6944, 0.25, 0.6944, 0.0, 0.6944, 0.05551, 0.6944, 0.05551, 0.7222, 0.0, 0.7222, 0.75, 0.7222, 0.6945, 0.7222, 0.6945, 0.6944, 0.75, 0.6944, 0.5, 0.6944, 0.5555, 0.6944, 0.5555, 0.7222, 0.5, 0.7222, 0.25, 0.6944, 0.1945, 0.6944, 0.1945, 0.6667, 0.25, 0.6667, 0.0, 0.6667, 0.05551, 0.6667, 0.05551, 0.6944, 0.0, 0.6944, 0.75, 0.6944, 0.6945, 0.6944, 0.6945, 0.6667, 0.75, 0.6667, 0.5, 0.6667, 0.5555, 0.6667, 0.5555, 0.6944, 0.5, 0.6944, 0.25, 0.6667, 0.1945, 0.6667, 0.1945, 0.6389, 0.25, 0.6389, 0.0, 0.6389, 0.05551, 0.6389, 0.05551, 0.6667, 0.0, 0.6667, 0.75, 0.6667, 0.6945, 0.6667, 0.6945, 0.6389, 0.75, 0.6389, 0.5, 0.6389, 0.5555, 0.6389, 0.5555, 0.6667, 0.5, 0.6667, 0.25, 0.6389, 0.1945, 0.6389, 0.1945, 0.6111, 0.25, 0.6111, 0.0, 0.6111, 0.05551, 0.6111, 0.05551, 0.6389, 0.0, 0.6389, 0.75, 0.6389, 0.6945, 0.6389, 0.6945, 0.6111, 0.75, 0.6111, 0.5, 0.6111, 0.5555, 0.6111, 0.5555, 0.6389, 0.5, 0.6389, 0.25, 0.6111, 0.1945, 0.6111, 0.1945, 0.5833, 0.25, 0.5833, 0.0, 0.5833, 0.05551, 0.5833, 0.05551, 0.6111, 0.0, 0.6111, 0.75, 0.6111, 0.6945, 0.6111, 0.6945, 0.5833, 0.75, 0.5833, 0.5, 0.5833, 0.5555, 0.5833, 0.5555, 0.6111, 0.5, 0.6111, 0.25, 0.5833, 0.1945, 0.5833, 0.1945, 0.5556, 0.25, 0.5556, 0.0, 0.5556, 0.05551, 0.5556, 0.05551, 0.5833, 0.0, 0.5833, 0.75, 0.5833, 0.6945, 0.5833, 0.6945, 0.5556, 0.75, 0.5556, 0.5, 0.5556, 0.5555, 0.5556, 0.5555, 0.5833, 0.5, 0.5833, 0.25, 0.5556, 0.1945, 0.5556, 0.1945, 0.5278, 0.25, 0.5278, 0.0, 0.5278, 0.05551, 0.5278, 0.05551, 0.5556, 0.0, 0.5556, 0.75, 0.5556, 0.6945, 0.5556, 0.6945, 0.5278, 0.75, 0.5278, 0.5, 0.5278, 0.5555, 0.5278, 0.5555, 0.5556, 0.5, 0.5556, 0.25, 0.5278, 0.1945, 0.5278, 0.1945, 0.5, 0.25, 0.5, 0.0, 0.5, 0.05551, 0.5, 0.05551, 0.5278, 0.0, 0.5278, 0.75, 0.5278, 0.6945, 0.5278, 0.6945, 0.5, 0.75, 0.5, 0.5, 0.5, 0.5555, 0.5, 0.5555, 0.5278, 0.5, 0.5278, 0.25, 0.5, 0.1945, 0.5, 0.1945, 0.4722, 0.25, 0.4722, 0.0, 0.4722, 0.05551, 0.4722, 0.05551, 0.5, 0.0, 0.5, 0.75, 0.5, 0.6945, 0.5, 0.6945, 0.4722, 0.75, 0.4722, 0.5, 0.4722, 0.5555, 0.4722, 0.5555, 0.5, 0.5, 0.5, 0.25, 0.4722, 0.1945, 0.4722, 0.1945, 0.4444, 0.25, 0.4444, 0.0, 0.4444, 0.05551, 0.4444, 0.05551, 0.4722, 0.0, 0.4722, 0.75, 0.4722, 0.6945, 0.4722, 0.6945, 0.4444, 0.75, 0.4444, 0.5, 0.4444, 0.5555, 0.4444, 0.5555, 0.4722, 0.5, 0.4722, 0.25, 0.4444, 0.1945, 0.4444, 0.1945, 0.4167, 0.25, 0.4167, 0.0, 0.4167, 0.05551, 0.4167, 0.05551, 0.4444, 0.0, 0.4444, 0.75, 0.4444, 0.6945, 0.4444, 0.6945, 0.4167, 0.75, 0.4167, 0.5, 0.4167, 0.5555, 0.4167, 0.5555, 0.4444, 0.5, 0.4444, 0.25, 0.4167, 0.1945, 0.4167, 0.1945, 0.3889, 0.25, 0.3889, 0.0, 0.3889, 0.05551, 0.3889, 0.05551, 0.4167, 0.0, 0.4167, 0.75, 0.4167, 0.6945, 0.4167, 0.6945, 0.3889, 0.75, 0.3889, 0.5, 0.3889, 0.5555, 0.3889, 0.5555, 0.4167, 0.5, 0.4167, 0.25, 0.3889, 0.1945, 0.3889, 0.1945, 0.3611, 0.25, 0.3611, 0.0, 0.3611, 0.05551, 0.3611, 0.05551, 0.3889, 0.0, 0.3889, 0.75, 0.3889, 0.6945, 0.3889, 0.6945, 0.3611, 0.75, 0.3611, 0.5, 0.3611, 0.5555, 0.3611, 0.5555, 0.3889, 0.5, 0.3889, 0.25, 0.3611, 0.1945, 0.3611, 0.1945, 0.3333, 0.25, 0.3333, 0.0, 0.3333, 0.05551, 0.3333, 0.05551, 0.3611, 0.0, 0.3611, 0.75, 0.3611, 0.6945, 0.3611, 0.6945, 0.3333, 0.75, 0.3333, 0.5, 0.3333, 0.5555, 0.3333, 0.5555, 0.3611, 0.5, 0.3611, 0.25, 0.3333, 0.1945, 0.3333, 0.1945, 0.3056, 0.25, 0.3056, 0.0, 0.3056, 0.05551, 0.3056, 0.05551, 0.3333, 0.0, 0.3333, 0.75, 0.3333, 0.6945, 0.3333, 0.6945, 0.3056, 0.75, 0.3056, 0.5, 0.3056, 0.5555, 0.3056, 0.5555, 0.3333, 0.5, 0.3333, 0.25, 0.3056, 0.1945, 0.3056, 0.1945, 0.2778, 0.25, 0.2778, 0.0, 0.2778, 0.05551, 0.2778, 0.05551, 0.3056, 0.0, 0.3056, 0.75, 0.3056, 0.6945, 0.3056, 0.6945, 0.2778, 0.75, 0.2778, 0.5, 0.2778, 0.5555, 0.2778, 0.5555, 0.3056, 0.5, 0.3056, 0.25, 0.2778, 0.1945, 0.2778, 0.1945, 0.25, 0.25, 0.25, 0.0, 0.25, 0.05551, 0.25, 0.05551, 0.2778, 0.0, 0.2778, 0.75, 0.2778, 0.6945, 0.2778, 0.6945, 0.25, 0.75, 0.25, 0.5, 0.25, 0.5555, 0.25, 0.5555, 0.2778, 0.5, 0.2778, 0.25, 0.25, 0.1945, 0.25, 0.1945, 0.2222, 0.25, 0.2222, 0.0, 0.2222, 0.05551, 0.2222, 0.05551, 0.25, 0.0, 0.25, 0.75, 0.25, 0.6945, 0.25, 0.6945, 0.2222, 0.75, 0.2222, 0.5, 0.2222, 0.5555, 0.2222, 0.5555, 0.25, 0.5, 0.25, 0.25, 0.2222, 0.1945, 0.2222, 0.1945, 0.1944, 0.25, 0.1944, 0.0, 0.1944, 0.05551, 0.1944, 0.05551, 0.2222, 0.0, 0.2222, 0.75, 0.2222, 0.6945, 0.2222, 0.6945, 0.1944, 0.75, 0.1944, 0.5, 0.1944, 0.5555, 0.1944, 0.5555, 0.2222, 0.5, 0.2222, 0.25, 0.1944, 0.1945, 0.1944, 0.1945, 0.1667, 0.25, 0.1667, 0.0, 0.1667, 0.05551, 0.1667, 0.05551, 0.1944, 0.0, 0.1944, 0.75, 0.1944, 0.6945, 0.1944, 0.6945, 0.1667, 0.75, 0.1667, 0.5, 0.1667, 0.5555, 0.1667, 0.5555, 0.1944, 0.5, 0.1944, 0.25, 0.1667, 0.1945, 0.1667, 0.1945, 0.1389, 0.25, 0.1389, 0.0, 0.1389, 0.05551, 0.1389, 0.05551, 0.1667, 0.0, 0.1667, 0.75, 0.1667, 0.6945, 0.1667, 0.6945, 0.1389, 0.75, 0.1389, 0.5, 0.1389, 0.5555, 0.1389, 0.5555, 0.1667, 0.5, 0.1667, 0.25, 0.1389, 0.1945, 0.1389, 0.1945, 0.1111, 0.25, 0.1111, 0.0, 0.1111, 0.05551, 0.1111, 0.05551, 0.1389, 0.0, 0.1389, 0.75, 0.1389, 0.6945, 0.1389, 0.6945, 0.1111, 0.75, 0.1111, 0.5, 0.1111, 0.5555, 0.1111, 0.5555, 0.1389, 0.5, 0.1389, 0.25, 0.1111, 0.1945, 0.1111, 0.1945, 0.08333, 0.25, 0.08333, 0.0, 0.08333, 0.05551, 0.08333, 0.05551, 0.1111, 0.0, 0.1111, 0.75, 0.1111, 0.6945, 0.1111, 0.6945, 0.08333, 0.75, 0.08333, 0.5, 0.08333, 0.5555, 0.08333, 0.5555, 0.1111, 0.5, 0.1111, 0.25, 0.08333, 0.1945, 0.08333, 0.1945, 0.05556, 0.25, 0.05556, 0.0, 0.05556, 0.05551, 0.05556, 0.05551, 0.08333, 0.0, 0.08333, 0.75, 0.08333, 0.6945, 0.08333, 0.6945, 0.05556, 0.75, 0.05556, 0.5, 0.05556, 0.5555, 0.05556, 0.5555, 0.08333, 0.5, 0.08333, 0.25, 0.05556, 0.1945, 0.05556, 0.1945, 0.02778, 0.25, 0.02778, 0.0, 0.02778, 0.05551, 0.02778, 0.05551, 0.05556, 0.0, 0.05556, 0.75, 0.05556, 0.6945, 0.05556, 0.6945, 0.02778, 0.75, 0.02778, 0.5, 0.02778, 0.5555, 0.02778, 0.5555, 0.05556, 0.5, 0.05556, 0.25, 0.02778, 0.1945, 0.02778, 0.1945, 0.0, 0.25, 0.0, 0.0, 0.0, 0.05551, 0.0, 0.05551, 0.02778, 0.0, 0.02778, 0.75, 0.02778, 0.6945, 0.02778, 0.6945, 0.0, 0.75, 0.0, 0.5, 0.0, 0.5555, 0.0, 0.5555, 0.02778, 0.5, 0.02778])
me_untitled.materials.append(mat_mat)
me_untitled.use_remesh_preserve_volume = False
me_untitled.use_remesh_preserve_attributes = False
me_untitled.use_mirror_vertex_groups = False
me_untitled.update()
me_untitled.normals_split_custom_set([tuple(v) for v in zip(*[iter([1.283e-06, 1.0, -1.053e-07, 9.228e-07, 1.0, -1.114e-07, 2.474e-12, 1.0, -1.145e-07, 2.484e-12, 1.0, -1.145e-07, -0.9768, 0.2141, 0.009737, -0.9768, -0.2141, 0.009992, -0.9765, -0.2156, 2.701e-08, -0.9765, 0.2156, -0.0002172, -9.189e-07, -1.0, 1.157e-07, -1.272e-06, -1.0, 1.181e-07, -2.959e-12, -1.0, 1.226e-07, -2.94e-12, -1.0, 1.226e-07, 0.9736, -0.2283, -0.008436, 0.9736, 0.2283, -0.008189, 0.9734, 0.229, -2.111e-06, 0.9734, -0.229, -0.0002077, 1.206e-06, 1.0, -1.924e-07, 1.412e-06, 1.0, -1.195e-07, 9.228e-07, 1.0, -1.114e-07, 1.283e-06, 1.0, -1.053e-07, -0.9748, 0.221, 0.02922, -0.9748, -0.221, 0.02943, -0.9768, -0.2141, 0.009992, -0.9768, 0.2141, 0.009737, -1.289e-06, -1.0, 1.26e-07, -6.279e-07, -1.0, 1.54e-07, -1.272e-06, -1.0, 1.181e-07, -9.189e-07, -1.0, 1.157e-07, 0.9688, -0.2441, -0.04258, 0.9688, 0.2441, -0.04241, 0.9736, 0.2283, -0.008189, 0.9736, -0.2283, -0.008436, 1.109e-06, 1.0, -1.377e-07, 1.155e-06, 1.0, -1.99e-07, 1.412e-06, 1.0, -1.195e-07, 1.206e-06, 1.0, -1.924e-07, -0.9698, 0.2356, 0.06353, -0.9697, -0.2356, 0.06379, -0.9748, -0.221, 0.02943, -0.9748, 0.221, 0.02922, -4.698e-07, -1.0, 1.481e-07, -3.638e-07, -1.0, 6.733e-08, -6.279e-07, -1.0, 1.54e-07, -1.289e-06, -1.0, 1.26e-07, 0.9672, -0.2466, -0.06009, 0.9672, 0.2467, -0.05984, 0.9688, 0.2441, -0.04241, 0.9688, -0.2441, -0.04258, 3.548e-07, 1.0, -1.062e-07, 1.028e-06, 1.0, -1.261e-07, 1.155e-06, 1.0, -1.99e-07, 1.109e-06, 1.0, -1.377e-07, -0.9711, 0.2315, 0.05784, -0.9711, -0.2315, 0.05808, -0.9697, -0.2356, 0.06379, -0.9698, 0.2356, 0.06353, -3.463e-07, -1.0, 6.422e-08, -3.342e-07, -1.0, 1.469e-07, -3.638e-07, -1.0, 6.733e-08, -4.698e-07, -1.0, 1.481e-07, 0.9669, -0.2482, -0.05934, 0.9669, 0.2482, -0.05912, 0.9672, 0.2467, -0.05984, 0.9672, -0.2466, -0.06009, 3.099e-07, 1.0, 4.88e-08, 2.84e-07, 1.0, -8.838e-08, 1.028e-06, 1.0, -1.261e-07, 3.548e-07, 1.0, -1.062e-07, -0.9666, 0.2434, 0.08075, -0.9665, -0.2434, 0.08096, -0.9711, -0.2315, 0.05808, -0.9711, 0.2315, 0.05784, -3.253e-07, -1.0, 1.461e-07, -2.593e-07, -1.0, 5.974e-08, -3.342e-07, -1.0, 1.469e-07, -3.463e-07, -1.0, 6.422e-08, 0.9534, -0.2857, -0.09754, 0.9534, 0.2857, -0.09738, 0.9669, 0.2482, -0.05912, 0.9669, -0.2482, -0.05934, 5.049e-07, 1.0, 5.98e-08, 3.372e-07, 1.0, 6.157e-08, 2.84e-07, 1.0, -8.838e-08, 3.099e-07, 1.0, 4.88e-08, -0.9427, 0.2964, 0.1534, -0.9426, -0.2964, 0.1536, -0.9665, -0.2434, 0.08096, -0.9666, 0.2434, 0.08075, -2.847e-07, -1.0, 5.247e-08, -4.997e-07, -1.0, 5.89e-08, -2.593e-07, -1.0, 5.974e-08, -3.253e-07, -1.0, 1.461e-07, 0.9162, -0.357, -0.1818, 0.9162, 0.357, -0.1817, 0.9534, 0.2857, -0.09738, 0.9534, -0.2857, -0.09754, 1.296e-07, 1.0, -9.255e-08, 3.982e-07, 1.0, 1.118e-08, 3.372e-07, 1.0, 6.157e-08, 5.049e-07, 1.0, 5.98e-08, -0.7863, 0.463, 0.4091, -0.7865, -0.4631, 0.4086, -0.9426, -0.2964, 0.1536, -0.9427, 0.2964, 0.1534, -3.906e-07, -1.0, 1.24e-07, -1.057e-07, -1.0, 2.619e-07, -4.997e-07, -1.0, 5.89e-08, -2.847e-07, -1.0, 5.247e-08, 0.7154, -0.4855, -0.5025, 0.7147, 0.4854, -0.5036, 0.9162, 0.357, -0.1817, 0.9162, -0.357, -0.1818, 2.21e-08, 1.0, -3.55e-08, 3.781e-08, 1.0, -6.828e-08, 3.982e-07, 1.0, 1.118e-08, 1.296e-07, 1.0, -9.255e-08, -0.3654, 0.5888, 0.721, -0.3659, -0.5888, 0.7207, -0.7865, -0.4631, 0.4086, -0.7863, 0.463, 0.4091, -2.07e-08, -1.0, 2.108e-07, -1.21e-08, -1.0, 1.549e-07, -1.057e-07, -1.0, 2.619e-07, -3.906e-07, -1.0, 1.24e-07, 0.3598, -0.5397, -0.7611, 0.3592, 0.5397, -0.7614, 0.7147, 0.4854, -0.5036, 0.7154, -0.4855, -0.5025, 0.0, 1.0, 5.297e-09, 0.0, 1.0, 5.297e-09, 3.781e-08, 1.0, -6.828e-08, 2.21e-08, 1.0, -3.55e-08, 5.511e-09, 0.6144, 0.789, -0.000938, -0.6144, 0.789, -0.3659, -0.5888, 0.7207, -0.3654, 0.5888, 0.721, 0.0, -1.0, -9.746e-08, 0.0, -1.0, -9.746e-08, -1.21e-08, -1.0, 1.549e-07, -2.07e-08, -1.0, 2.108e-07, -4.136e-06, -0.5434, -0.8395, -0.0008711, 0.5434, -0.8394, 0.3592, 0.5397, -0.7614, 0.3598, -0.5397, -0.7611, -2.21e-08, 1.0, -3.778e-09, -3.781e-08, 1.0, -6.465e-09, 0.0, 1.0, 5.297e-09, 0.0, 1.0, 5.297e-09, 0.3654, 0.5888, 0.721, 0.3646, -0.5889, 0.7213, -0.000938, -0.6144, 0.789, 5.511e-09, 0.6144, 0.789, 2.07e-08, -1.0, 1.787e-07, 1.21e-08, -1.0, -8.28e-09, 0.0, -1.0, -9.746e-08, 0.0, -1.0, -9.746e-08, -0.3598, -0.5397, -0.7611, -0.3604, 0.5397, -0.7608, -0.0008711, 0.5434, -0.8394, -4.136e-06, -0.5434, -0.8395, -1.296e-07, 1.0, -5.491e-08, -3.982e-07, 1.0, -2.308e-07, -3.781e-08, 1.0, -6.465e-09, -2.21e-08, 1.0, -3.778e-09, 0.7863, 0.463, 0.4091, 0.7856, -0.4631, 0.4102, 0.3646, -0.5889, 0.7213, 0.3654, 0.5888, 0.721, 3.906e-07, -1.0, 3.983e-08, 1.057e-07, -1.0, 3.804e-07, 1.21e-08, -1.0, -8.28e-09, 2.07e-08, -1.0, 1.787e-07, -0.7154, -0.4855, -0.5025, -0.716, 0.4854, -0.5017, -0.3604, 0.5397, -0.7608, -0.3598, -0.5397, -0.7611, -5.049e-07, 1.0, -2.89e-07, -3.372e-07, 1.0, -7.307e-08, -3.982e-07, 1.0, -2.308e-07, -1.296e-07, 1.0, -5.491e-08, 0.9427, 0.2964, 0.1534, 0.9427, -0.2964, 0.1534, 0.7856, -0.4631, 0.4102, 0.7863, 0.463, 0.4091, 2.847e-07, -1.0, -5.036e-08, 4.997e-07, -1.0, -1.123e-07, 1.057e-07, -1.0, 3.804e-07, 3.906e-07, -1.0, 3.983e-08, -0.9163, -0.357, -0.1818, -0.9162, 0.357, -0.1819, -0.716, 0.4854, -0.5017, -0.7154, -0.4855, -0.5025, -3.099e-07, 1.0, -4.288e-08, -2.84e-07, 1.0, -6.04e-08, -3.372e-07, 1.0, -7.307e-08, -5.049e-07, 1.0, -2.89e-07, 0.9666, 0.2434, 0.08075, 0.9666, -0.2434, 0.08058, 0.9427, -0.2964, 0.1534, 0.9427, 0.2964, 0.1534, 3.253e-07, -1.0, 1.751e-07, 2.593e-07, -1.0, -2.245e-08, 4.997e-07, -1.0, -1.123e-07, 2.847e-07, -1.0, -5.036e-08, -0.9534, -0.2857, -0.09754, -0.9533, 0.2857, -0.09773, -0.9162, 0.357, -0.1819, -0.9163, -0.357, -0.1818, -3.547e-07, 1.0, -7.488e-08, -1.028e-06, 1.0, -1.89e-07, -2.84e-07, 1.0, -6.04e-08, -3.099e-07, 1.0, -4.288e-08, 0.9711, 0.2315, 0.05784, 0.9711, -0.2315, 0.0576, 0.9666, -0.2434, 0.08058, 0.9666, 0.2434, 0.08075, 3.463e-07, -1.0, 2.636e-08, 3.342e-07, -1.0, 1.807e-07, 2.593e-07, -1.0, -2.245e-08, 3.253e-07, -1.0, 1.751e-07, -0.9669, -0.2482, -0.05934, -0.9669, 0.2482, -0.05958, -0.9533, 0.2857, -0.09773, -0.9534, -0.2857, -0.09754, -1.109e-06, 1.0, -2.025e-07, -1.155e-06, 1.0, -2.074e-07, -1.028e-06, 1.0, -1.89e-07, -3.547e-07, 1.0, -7.488e-08, 0.9698, 0.2356, 0.06353, 0.9698, -0.2356, 0.06327, 0.9711, -0.2315, 0.0576, 0.9711, 0.2315, 0.05784, 4.698e-07, -1.0, 7.196e-08, 3.638e-07, -1.0, 1.748e-08, 3.342e-07, -1.0, 1.807e-07, 3.463e-07, -1.0, 2.636e-08, -0.9672, -0.2466, -0.06009, -0.9672, 0.2466, -0.06034, -0.9669, 0.2482, -0.05958, -0.9669, -0.2482, -0.05934, -1.206e-06, 1.0, -1.949e-07, -1.412e-06, 1.0, -1.338e-07, -1.155e-06, 1.0, -2.074e-07, -1.109e-06, 1.0, -2.025e-07, 0.9748, 0.221, 0.02922, 0.9748, -0.221, 0.02904, 0.9698, -0.2356, 0.06327, 0.9698, 0.2356, 0.06353, 1.289e-06, -1.0, 1.272e-07, 6.279e-07, -1.0, 8.84e-08, 3.638e-07, -1.0, 1.748e-08, 4.698e-07, -1.0, 7.196e-08, -0.9688, -0.2441, -0.04258, -0.9688, 0.2441, -0.04277, -0.9672, 0.2466, -0.06034, -0.9672, -0.2466, -0.06009, -1.283e-06, 1.0, -1.181e-07, -9.227e-07, 1.0, -1.157e-07, -1.412e-06, 1.0, -1.338e-07, -1.206e-06, 1.0, -1.949e-07, 0.9768, 0.2141, 0.009737, 0.9768, -0.2141, 0.00948, 0.9748, -0.221, 0.02904, 0.9748, 0.221, 0.02922, 9.189e-07, -1.0, 1.322e-07, 1.272e-06, -1.0, 1.35e-07, 6.279e-07, -1.0, 8.84e-08, 1.289e-06, -1.0, 1.272e-07, -0.9736, -0.2283, -0.008433, -0.9735, 0.2283, -0.008679, -0.9688, 0.2441, -0.04277, -0.9688, -0.2441, -0.04258, 4.018e-13, 1.0, -1.145e-07, 3.944e-13, 1.0, -1.145e-07, -9.227e-07, 1.0, -1.157e-07, -1.283e-06, 1.0, -1.181e-07, 0.9765, 0.2156, -2.214e-08, 0.9765, -0.2156, -0.0002171, 0.9768, -0.2141, 0.00948, 0.9768, 0.2141, 0.009737, 7.171e-14, -1.0, 1.226e-07, 7.305e-14, -1.0, 1.226e-07, 1.272e-06, -1.0, 1.35e-07, 9.189e-07, -1.0, 1.322e-07, -0.9734, -0.229, -2.067e-06, -0.9734, 0.229, -0.0002077, -0.9735, 0.2283, -0.008679, -0.9736, -0.2283, -0.008433, 1.272e-06, 1.0, -1.309e-07, 9.189e-07, 1.0, -1.199e-07, 3.944e-13, 1.0, -1.145e-07, 4.018e-13, 1.0, -1.145e-07, 0.9768, 0.2141, -0.009737, 0.9768, -0.2141, -0.009992, 0.9765, -0.2156, -0.0002171, 0.9765, 0.2156, -2.214e-08, -9.227e-07, -1.0, 1.114e-07, -1.283e-06, -1.0, 1.053e-07, 7.305e-14, -1.0, 1.226e-07, 7.171e-14, -1.0, 1.226e-07, -0.9735, -0.2283, 0.008436, -0.9736, 0.2283, 0.008189, -0.9734, 0.229, -0.0002077, -0.9734, -0.229, -2.067e-06, 6.279e-07, 1.0, -1.566e-07, 1.289e-06, 1.0, -1.402e-07, 9.189e-07, 1.0, -1.199e-07, 1.272e-06, 1.0, -1.309e-07, 0.9748, 0.221, -0.02922, 0.9748, -0.221, -0.02943, 0.9768, -0.2141, -0.009992, 0.9768, 0.2141, -0.009737, -1.412e-06, -1.0, 1.195e-07, -1.206e-06, -1.0, 1.924e-07, -1.283e-06, -1.0, 1.053e-07, -9.227e-07, -1.0, 1.114e-07, -0.9688, -0.2441, 0.04258, -0.9688, 0.2441, 0.04241, -0.9736, 0.2283, 0.008189, -0.9735, -0.2283, 0.008436, 3.638e-07, 1.0, -6.733e-08, 4.698e-07, 1.0, -1.481e-07, 1.289e-06, 1.0, -1.402e-07, 6.279e-07, 1.0, -1.566e-07, 0.9698, 0.2356, -0.06353, 0.9697, -0.2356, -0.06379, 0.9748, -0.221, -0.02943, 0.9748, 0.221, -0.02922, -1.155e-06, -1.0, 2.074e-07, -1.109e-06, -1.0, 2.025e-07, -1.206e-06, -1.0, 1.924e-07, -1.412e-06, -1.0, 1.195e-07, -0.9672, -0.2466, 0.06009, -0.9672, 0.2467, 0.05984, -0.9688, 0.2441, 0.04241, -0.9688, -0.2441, 0.04258, 3.342e-07, 1.0, -1.469e-07, 3.463e-07, 1.0, -6.422e-08, 4.698e-07, 1.0, -1.481e-07, 3.638e-07, 1.0, -6.733e-08, 0.9711, 0.2315, -0.05784, 0.9711, -0.2315, -0.05808, 0.9697, -0.2356, -0.06379, 0.9698, 0.2356, -0.06353, -1.028e-06, -1.0, 1.928e-07, -3.548e-07, -1.0, 1.127e-07, -1.109e-06, -1.0, 2.025e-07, -1.155e-06, -1.0, 2.074e-07, -0.9669, -0.2482, 0.05934, -0.9669, 0.2482, 0.05912, -0.9672, 0.2467, 0.05984, -0.9672, -0.2466, 0.06009, 2.593e-07, 1.0, -5.974e-08, 3.254e-07, 1.0, -1.461e-07, 3.463e-07, 1.0, -6.422e-08, 3.342e-07, 1.0, -1.469e-07, 0.9666, 0.2434, -0.08075, 0.9665, -0.2434, -0.08096, 0.9711, -0.2315, -0.05808, 0.9711, 0.2315, -0.05784, -2.841e-07, -1.0, 8.838e-08, -3.099e-07, -1.0, -4.88e-08, -3.548e-07, -1.0, 1.127e-07, -1.028e-06, -1.0, 1.928e-07, -0.9534, -0.2857, 0.09754, -0.9534, 0.2857, 0.09738, -0.9669, 0.2482, 0.05912, -0.9669, -0.2482, 0.05934, 4.997e-07, 1.0, -5.89e-08, 2.847e-07, 1.0, -5.247e-08, 3.254e-07, 1.0, -1.461e-07, 2.593e-07, 1.0, -5.974e-08, 0.9427, 0.2964, -0.1534, 0.9426, -0.2965, -0.1536, 0.9665, -0.2434, -0.08096, 0.9666, 0.2434, -0.08075, -3.372e-07, -1.0, -3.362e-08, -5.05e-07, -1.0, 1.576e-07, -3.099e-07, -1.0, -4.88e-08, -2.841e-07, -1.0, 8.838e-08, -0.9162, -0.357, 0.1818, -0.9162, 0.357, 0.1817, -0.9534, 0.2857, 0.09738, -0.9534, -0.2857, 0.09754, 1.057e-07, 1.0, -3.849e-07, 3.906e-07, 1.0, -1.632e-07, 2.847e-07, 1.0, -5.247e-08, 4.997e-07, 1.0, -5.89e-08, 0.7863, 0.463, -0.4091, 0.7865, -0.4631, -0.4086, 0.9426, -0.2965, -0.1536, 0.9427, 0.2964, -0.1534, -3.982e-07, -1.0, 1.245e-07, -1.296e-07, -1.0, 8.121e-09, -5.05e-07, -1.0, 1.576e-07, -3.372e-07, -1.0, -3.362e-08, -0.7154, -0.4855, 0.5025, -0.7147, 0.4854, 0.5036, -0.9162, 0.357, 0.1817, -0.9162, -0.357, 0.1818, 1.21e-08, 1.0, -3.173e-08, 2.07e-08, 1.0, -1.929e-07, 3.906e-07, 1.0, -1.632e-07, 1.057e-07, 1.0, -3.849e-07, 0.3654, 0.5888, -0.721, 0.3659, -0.5888, -0.7207, 0.7865, -0.4631, -0.4086, 0.7863, 0.463, -0.4091, -3.781e-08, -1.0, -1.706e-08, -2.21e-08, -1.0, -1.437e-08, -1.296e-07, -1.0, 8.121e-09, -3.982e-07, -1.0, 1.245e-07, -0.3598, -0.5397, 0.7611, -0.3592, 0.5397, 0.7614, -0.7147, 0.4854, 0.5036, -0.7154, -0.4855, 0.5025, 0.0, 1.0, 9.746e-08, 0.0, 1.0, 9.746e-08, 2.07e-08, 1.0, -1.929e-07, 1.21e-08, 1.0, -3.173e-08, 1.653e-08, 0.6144, -0.789, 0.0009381, -0.6144, -0.789, 0.3659, -0.5888, -0.7207, 0.3654, 0.5888, -0.721, 0.0, -1.0, -5.297e-09, 0.0, -1.0, -5.297e-09, -2.21e-08, -1.0, -1.437e-08, -3.781e-08, -1.0, -1.706e-08, 4.041e-06, -0.5434, 0.8395, 0.000871, 0.5434, 0.8394, -0.3592, 0.5397, 0.7614, -0.3598, -0.5397, 0.7611, -1.21e-08, 1.0, -6.951e-08, -2.07e-08, 1.0, -1.19e-07, 0.0, 1.0, 9.746e-08, 0.0, 1.0, 9.746e-08, -0.3654, 0.5888, -0.721, -0.3646, -0.5889, -0.7213, 0.0009381, -0.6144, -0.789, 1.653e-08, 0.6144, -0.789, 3.781e-08, -1.0, 6.465e-09, 2.21e-08, -1.0, 3.778e-09, 0.0, -1.0, -5.297e-09, 0.0, -1.0, -5.297e-09, 0.3598, -0.5397, 0.7611, 0.3604, 0.5397, 0.7608, 0.000871, 0.5434, 0.8394, 4.041e-06, -0.5434, 0.8395, -1.057e-07, 1.0, -1.533e-07, -3.906e-07, 1.0, 1.216e-08, -2.07e-08, 1.0, -1.19e-07, -1.21e-08, 1.0, -6.951e-08, -0.7863, 0.463, -0.4091, -0.7856, -0.4631, -0.4102, -0.3646, -0.5889, -0.7213, -0.3654, 0.5888, -0.721, 3.982e-07, -1.0, 4.629e-08, 1.296e-07, -1.0, 1.778e-08, 2.21e-08, -1.0, 3.778e-09, 3.781e-08, -1.0, 6.465e-09, 0.7154, -0.4855, 0.5025, 0.716, 0.4854, 0.5017, 0.3604, 0.5397, 0.7608, 0.3598, -0.5397, 0.7611, -4.997e-07, 1.0, 8.516e-08, -2.847e-07, 1.0, 4.687e-08, -3.906e-07, 1.0, 1.216e-08, -1.057e-07, 1.0, -1.533e-07, -0.9427, 0.2964, -0.1534, -0.9427, -0.2964, -0.1534, -0.7856, -0.4631, -0.4102, -0.7863, 0.463, -0.4091, 3.372e-07, -1.0, 4.338e-08, 5.049e-07, -1.0, 5.799e-08, 1.296e-07, -1.0, 1.778e-08, 3.982e-07, -1.0, 4.629e-08, 0.9163, -0.357, 0.1818, 0.9162, 0.357, 0.1819, 0.716, 0.4854, 0.5017, 0.7154, -0.4855, 0.5025, -2.593e-07, 1.0, 2.245e-08, -3.253e-07, 1.0, -1.751e-07, -2.847e-07, 1.0, 4.687e-08, -4.997e-07, 1.0, 8.516e-08, -0.9666, 0.2434, -0.08075, -0.9666, -0.2434, -0.08058, -0.9427, -0.2964, -0.1534, -0.9427, 0.2964, -0.1534, 2.84e-07, -1.0, 1.358e-07, 3.099e-07, -1.0, 4.942e-08, 5.049e-07, -1.0, 5.799e-08, 3.372e-07, -1.0, 4.338e-08, 0.9534, -0.2857, 0.09754, 0.9533, 0.2857, 0.09773, 0.9162, 0.357, 0.1819, 0.9163, -0.357, 0.1818, -3.342e-07, 1.0, -1.873e-07, -3.463e-07, 1.0, -9.301e-08, -3.253e-07, 1.0, -1.751e-07, -2.593e-07, 1.0, 2.245e-08, -0.9711, 0.2315, -0.05784, -0.9711, -0.2315, -0.0576, -0.9666, -0.2434, -0.08058, -0.9666, 0.2434, -0.08075, 1.028e-06, -1.0, 1.966e-07, 3.548e-07, -1.0, 1.506e-07, 3.099e-07, -1.0, 4.942e-08, 2.84e-07, -1.0, 1.358e-07, 0.9669, -0.2482, 0.05934, 0.9669, 0.2482, 0.05958, 0.9533, 0.2857, 0.09773, 0.9534, -0.2857, 0.09754, -3.638e-07, 1.0, -8.222e-08, -4.698e-07, 1.0, -8.033e-08, -3.463e-07, 1.0, -9.301e-08, -3.342e-07, 1.0, -1.873e-07, -0.9698, 0.2356, -0.06353, -0.9698, -0.2356, -0.06327, -0.9711, -0.2315, -0.0576, -0.9711, 0.2315, -0.05784, 1.155e-06, -1.0, 2.074e-07, 1.109e-06, -1.0, 2.025e-07, 3.548e-07, -1.0, 1.506e-07, 1.028e-06, -1.0, 1.966e-07, 0.9672, -0.2466, 0.06009, 0.9672, 0.2466, 0.06034, 0.9669, 0.2482, 0.05958, 0.9669, -0.2482, 0.05934, -6.279e-07, 1.0, -8.587e-08, -1.289e-06, 1.0, -1.129e-07, -4.698e-07, 1.0, -8.033e-08, -3.638e-07, 1.0, -8.222e-08, -0.9748, 0.221, -0.02922, -0.9748, -0.221, -0.02904, -0.9698, -0.2356, -0.06327, -0.9698, 0.2356, -0.06353, 1.412e-06, -1.0, 1.195e-07, 1.206e-06, -1.0, 1.924e-07, 1.109e-06, -1.0, 2.025e-07, 1.155e-06, -1.0, 2.074e-07, 0.9688, -0.2441, 0.04258, 0.9688, 0.2441, 0.04277, 0.9672, 0.2466, 0.06034, 0.9672, -0.2466, 0.06009, -1.272e-06, 1.0, -1.181e-07, -9.189e-07, 1.0, -1.157e-07, -1.289e-06, 1.0, -1.129e-07, -6.279e-07, 1.0, -8.587e-08, -0.9768, 0.2141, -0.009737, -0.9768, -0.2141, -0.00948, -0.9748, -0.221, -0.02904, -0.9748, 0.221, -0.02922, 9.227e-07, -1.0, 1.238e-07, 1.283e-06, -1.0, 1.094e-07, 1.206e-06, -1.0, 1.924e-07, 1.412e-06, -1.0, 1.195e-07, 0.9736, -0.2283, 0.008433, 0.9735, 0.2283, 0.008679, 0.9688, 0.2441, 0.04277, 0.9688, -0.2441, 0.04258, 2.484e-12, 1.0, -1.145e-07, 2.474e-12, 1.0, -1.145e-07, -9.189e-07, 1.0, -1.157e-07, -1.272e-06, 1.0, -1.181e-07, -0.9765, 0.2156, -0.0002172, -0.9765, -0.2156, 2.701e-08, -0.9768, -0.2141, -0.00948, -0.9768, 0.2141, -0.009737, -2.94e-12, -1.0, 1.226e-07, -2.959e-12, -1.0, 1.226e-07, 1.283e-06, -1.0, 1.094e-07, 9.227e-07, -1.0, 1.238e-07, 0.9734, -0.229, -0.0002077, 0.9734, 0.229, -2.111e-06, 0.9735, 0.2283, 0.008679, 0.9736, -0.2283, 0.008433, -0.9765, 0.2156, -0.0002172, -0.9012, 0.4334, -5.418e-08, -0.9023, 0.431, 0.007164, -0.9768, 0.2141, 0.009737, 0.9736, 0.2283, -0.008189, 0.9018, 0.432, -0.009642, 0.9012, 0.4335, -1.476e-08, 0.9734, 0.229, -2.111e-06, 0.9734, -0.229, -0.0002077, 0.9012, -0.4335, 6.792e-08, 0.9018, -0.432, -0.009642, 0.9736, -0.2283, -0.008436, -0.9768, -0.2141, 0.009992, -0.9023, -0.431, 0.007164, -0.9012, -0.4334, 5.298e-08, -0.9765, -0.2156, 2.701e-08, -0.9768, 0.2141, 0.009737, -0.9023, 0.431, 0.007164, -0.8855, 0.4623, 0.04582, -0.9748, 0.221, 0.02922, 0.9688, 0.2441, -0.04241, 0.8966, 0.4423, -0.01982, 0.9018, 0.432, -0.009642, 0.9736, 0.2283, -0.008189, 0.9736, -0.2283, -0.008436, 0.9018, -0.432, -0.009642, 0.8966, -0.4423, -0.01982, 0.9688, -0.2441, -0.04258, -0.9748, -0.221, 0.02943, -0.8855, -0.4623, 0.04582, -0.9023, -0.431, 0.007164, -0.9768, -0.2141, 0.009992, -0.9748, 0.221, 0.02922, -0.8855, 0.4623, 0.04582, -0.8839, 0.4647, 0.05322, -0.9698, 0.2356, 0.06353, 0.9672, 0.2467, -0.05984, 0.8798, 0.4716, -0.05932, 0.8966, 0.4423, -0.01982, 0.9688, 0.2441, -0.04241, 0.9688, -0.2441, -0.04258, 0.8966, -0.4423, -0.01982, 0.8798, -0.4716, -0.05932, 0.9672, -0.2466, -0.06009, -0.9697, -0.2356, 0.06379, -0.8839, -0.4647, 0.05322, -0.8855, -0.4623, 0.04582, -0.9748, -0.221, 0.02943, -0.9698, 0.2356, 0.06353, -0.8839, 0.4647, 0.05322, -0.8819, 0.4682, 0.05504, -0.9711, 0.2315, 0.05784, 0.9669, 0.2482, -0.05912, 0.8846, 0.4634, -0.05178, 0.8798, 0.4716, -0.05932, 0.9672, 0.2467, -0.05984, 0.9672, -0.2466, -0.06009, 0.8798, -0.4716, -0.05932, 0.8846, -0.4634, -0.05178, 0.9669, -0.2482, -0.05934, -0.9711, -0.2315, 0.05808, -0.8819, -0.4682, 0.05504, -0.8839, -0.4647, 0.05322, -0.9697, -0.2356, 0.06379, -0.9711, 0.2315, 0.05784, -0.8819, 0.4682, 0.05504, -0.8379, 0.5375, 0.09491, -0.9666, 0.2434, 0.08075, 0.9534, 0.2857, -0.09738, 0.8734, 0.4829, -0.06347, 0.8846, 0.4634, -0.05178, 0.9669, 0.2482, -0.05912, 0.9669, -0.2482, -0.05934, 0.8846, -0.4634, -0.05178, 0.8734, -0.4829, -0.06347, 0.9534, -0.2857, -0.09754, -0.9665, -0.2434, 0.08096, -0.8379, -0.5375, 0.09491, -0.8819, -0.4682, 0.05504, -0.9711, -0.2315, 0.05808, -0.9666, 0.2434, 0.08075, -0.8379, 0.5375, 0.09491, -0.7317, 0.6621, 0.162, -0.9427, 0.2964, 0.1534, 0.9162, 0.357, -0.1817, 0.8118, 0.5726, -0.1139, 0.8734, 0.4829, -0.06347, 0.9534, 0.2857, -0.09738, 0.9534, -0.2857, -0.09754, 0.8734, -0.4829, -0.06347, 0.8118, -0.5726, -0.1139, 0.9162, -0.357, -0.1818, -0.9426, -0.2964, 0.1536, -0.7317, -0.6621, 0.162, -0.8379, -0.5375, 0.09491, -0.9665, -0.2434, 0.08096, -0.9427, 0.2964, 0.1534, -0.7317, 0.6621, 0.162, -0.3474, 0.8891, 0.298, -0.7863, 0.463, 0.4091, 0.7147, 0.4854, -0.5036, 0.5959, 0.7718, -0.2219, 0.8118, 0.5726, -0.1139, 0.9162, 0.357, -0.1817, 0.9162, -0.357, -0.1818, 0.8118, -0.5726, -0.1139, 0.5959, -0.7718, -0.2219, 0.7154, -0.4855, -0.5025, -0.7865, -0.4631, 0.4086, -0.3474, -0.8891, 0.298, -0.7317, -0.6621, 0.162, -0.9426, -0.2964, 0.1536, -0.7863, 0.463, 0.4091, -0.3474, 0.8891, 0.298, -0.145, 0.9318, 0.3328, -0.3654, 0.5888, 0.721, 0.3592, 0.5397, -0.7614, 0.1836, 0.9265, -0.3285, 0.5959, 0.7718, -0.2219, 0.7147, 0.4854, -0.5036, 0.7154, -0.4855, -0.5025, 0.5959, -0.7718, -0.2219, 0.1836, -0.9265, -0.3285, 0.3598, -0.5397, -0.7611, -0.3659, -0.5888, 0.7207, -0.145, -0.9318, 0.3328, -0.3474, -0.8891, 0.298, -0.7865, -0.4631, 0.4086, -0.3654, 0.5888, 0.721, -0.145, 0.9318, 0.3328, -5.578e-09, 0.9406, 0.3396, 5.511e-09, 0.6144, 0.789, -0.0008711, 0.5434, -0.8394, -2.906e-08, 0.9406, -0.3396, 0.1836, 0.9265, -0.3285, 0.3592, 0.5397, -0.7614, 0.3598, -0.5397, -0.7611, 0.1836, -0.9265, -0.3285, -4.567e-08, -0.9406, -0.3396, -4.136e-06, -0.5434, -0.8395, -0.000938, -0.6144, 0.789, -8.366e-09, -0.9406, 0.3396, -0.145, -0.9318, 0.3328, -0.3659, -0.5888, 0.7207, 5.511e-09, 0.6144, 0.789, -5.578e-09, 0.9406, 0.3396, 0.145, 0.9318, 0.3328, 0.3654, 0.5888, 0.721, -0.3604, 0.5397, -0.7608, -0.1836, 0.9265, -0.3285, -2.906e-08, 0.9406, -0.3396, -0.0008711, 0.5434, -0.8394, -4.136e-06, -0.5434, -0.8395, -4.567e-08, -0.9406, -0.3396, -0.1836, -0.9265, -0.3285, -0.3598, -0.5397, -0.7611, 0.3646, -0.5889, 0.7213, 0.145, -0.9318, 0.3328, -8.366e-09, -0.9406, 0.3396, -0.000938, -0.6144, 0.789, 0.3654, 0.5888, 0.721, 0.145, 0.9318, 0.3328, 0.3474, 0.8891, 0.298, 0.7863, 0.463, 0.4091, -0.716, 0.4854, -0.5017, -0.5959, 0.7718, -0.2219, -0.1836, 0.9265, -0.3285, -0.3604, 0.5397, -0.7608, -0.3598, -0.5397, -0.7611, -0.1836, -0.9265, -0.3285, -0.5959, -0.7718, -0.2219, -0.7154, -0.4855, -0.5025, 0.7856, -0.4631, 0.4102, 0.3474, -0.8891, 0.298, 0.145, -0.9318, 0.3328, 0.3646, -0.5889, 0.7213, 0.7863, 0.463, 0.4091, 0.3474, 0.8891, 0.298, 0.7317, 0.6621, 0.162, 0.9427, 0.2964, 0.1534, -0.9162, 0.357, -0.1819, -0.8118, 0.5727, -0.1139, -0.5959, 0.7718, -0.2219, -0.716, 0.4854, -0.5017, -0.7154, -0.4855, -0.5025, -0.5959, -0.7718, -0.2219, -0.8118, -0.5726, -0.1139, -0.9163, -0.357, -0.1818, 0.9427, -0.2964, 0.1534, 0.7317, -0.6621, 0.162, 0.3474, -0.8891, 0.298, 0.7856, -0.4631, 0.4102, 0.9427, 0.2964, 0.1534, 0.7317, 0.6621, 0.162, 0.8379, 0.5375, 0.09491, 0.9666, 0.2434, 0.08075, -0.9533, 0.2857, -0.09773, -0.8734, 0.4829, -0.06347, -0.8118, 0.5727, -0.1139, -0.9162, 0.357, -0.1819, -0.9163, -0.357, -0.1818, -0.8118, -0.5726, -0.1139, -0.8734, -0.4829, -0.06347, -0.9534, -0.2857, -0.09754, 0.9666, -0.2434, 0.08058, 0.8379, -0.5375, 0.09491, 0.7317, -0.6621, 0.162, 0.9427, -0.2964, 0.1534, 0.9666, 0.2434, 0.08075, 0.8379, 0.5375, 0.09491, 0.8819, 0.4682, 0.05504, 0.9711, 0.2315, 0.05784, -0.9669, 0.2482, -0.05958, -0.8846, 0.4634, -0.05178, -0.8734, 0.4829, -0.06347, -0.9533, 0.2857, -0.09773, -0.9534, -0.2857, -0.09754, -0.8734, -0.4829, -0.06347, -0.8846, -0.4634, -0.05178, -0.9669, -0.2482, -0.05934, 0.9711, -0.2315, 0.0576, 0.8819, -0.4682, 0.05504, 0.8379, -0.5375, 0.09491, 0.9666, -0.2434, 0.08058, 0.9711, 0.2315, 0.05784, 0.8819, 0.4682, 0.05504, 0.8839, 0.4647, 0.05322, 0.9698, 0.2356, 0.06353, -0.9672, 0.2466, -0.06034, -0.8798, 0.4716, -0.05932, -0.8846, 0.4634, -0.05178, -0.9669, 0.2482, -0.05958, -0.9669, -0.2482, -0.05934, -0.8846, -0.4634, -0.05178, -0.8798, -0.4716, -0.05932, -0.9672, -0.2466, -0.06009, 0.9698, -0.2356, 0.06327, 0.8839, -0.4647, 0.05322, 0.8819, -0.4682, 0.05504, 0.9711, -0.2315, 0.0576, 0.9698, 0.2356, 0.06353, 0.8839, 0.4647, 0.05322, 0.8855, 0.4623, 0.04582, 0.9748, 0.221, 0.02922, -0.9688, 0.2441, -0.04277, -0.8966, 0.4423, -0.01982, -0.8798, 0.4716, -0.05932, -0.9672, 0.2466, -0.06034, -0.9672, -0.2466, -0.06009, -0.8798, -0.4716, -0.05932, -0.8966, -0.4423, -0.01982, -0.9688, -0.2441, -0.04258, 0.9748, -0.221, 0.02904, 0.8855, -0.4623, 0.04582, 0.8839, -0.4647, 0.05322, 0.9698, -0.2356, 0.06327, 0.9748, 0.221, 0.02922, 0.8855, 0.4623, 0.04582, 0.9023, 0.431, 0.007164, 0.9768, 0.2141, 0.009737, -0.9735, 0.2283, -0.008679, -0.9018, 0.432, -0.009642, -0.8966, 0.4423, -0.01982, -0.9688, 0.2441, -0.04277, -0.9688, -0.2441, -0.04258, -0.8966, -0.4423, -0.01982, -0.9018, -0.432, -0.009642, -0.9736, -0.2283, -0.008433, 0.9768, -0.2141, 0.00948, 0.9023, -0.431, 0.007164, 0.8855, -0.4623, 0.04582, 0.9748, -0.221, 0.02904, 0.9768, 0.2141, 0.009737, 0.9023, 0.431, 0.007164, 0.9012, 0.4334, -4.108e-08, 0.9765, 0.2156, -2.214e-08, -0.9734, 0.229, -0.0002077, -0.9012, 0.4335, -2.185e-08, -0.9018, 0.432, -0.009642, -0.9735, 0.2283, -0.008679, -0.9736, -0.2283, -0.008433, -0.9018, -0.432, -0.009642, -0.9012, -0.4335, 7.559e-08, -0.9734, -0.229, -2.067e-06, 0.9765, -0.2156, -0.0002171, 0.9012, -0.4334, 4.048e-08, 0.9023, -0.431, 0.007164, 0.9768, -0.2141, 0.00948, 0.9765, 0.2156, -2.214e-08, 0.9012, 0.4334, -4.108e-08, 0.9023, 0.431, -0.007164, 0.9768, 0.2141, -0.009737, -0.9736, 0.2283, 0.008189, -0.9018, 0.432, 0.009642, -0.9012, 0.4335, -2.185e-08, -0.9734, 0.229, -0.0002077, -0.9734, -0.229, -2.067e-06, -0.9012, -0.4335, 7.559e-08, -0.9018, -0.432, 0.009642, -0.9735, -0.2283, 0.008436, 0.9768, -0.2141, -0.009992, 0.9023, -0.431, -0.007164, 0.9012, -0.4334, 4.048e-08, 0.9765, -0.2156, -0.0002171, 0.9768, 0.2141, -0.009737, 0.9023, 0.431, -0.007164, 0.8855, 0.4623, -0.04582, 0.9748, 0.221, -0.02922, -0.9688, 0.2441, 0.04241, -0.8966, 0.4423, 0.01982, -0.9018, 0.432, 0.009642, -0.9736, 0.2283, 0.008189, -0.9735, -0.2283, 0.008436, -0.9018, -0.432, 0.009642, -0.8966, -0.4423, 0.01982, -0.9688, -0.2441, 0.04258, 0.9748, -0.221, -0.02943, 0.8855, -0.4623, -0.04582, 0.9023, -0.431, -0.007164, 0.9768, -0.2141, -0.009992, 0.9748, 0.221, -0.02922, 0.8855, 0.4623, -0.04582, 0.8839, 0.4647, -0.05322, 0.9698, 0.2356, -0.06353, -0.9672, 0.2467, 0.05984, -0.8798, 0.4716, 0.05932, -0.8966, 0.4423, 0.01982, -0.9688, 0.2441, 0.04241, -0.9688, -0.2441, 0.04258, -0.8966, -0.4423, 0.01982, -0.8798, -0.4716, 0.05932, -0.9672, -0.2466, 0.06009, 0.9697, -0.2356, -0.06379, 0.8839, -0.4647, -0.05322, 0.8855, -0.4623, -0.04582, 0.9748, -0.221, -0.02943, 0.9698, 0.2356, -0.06353, 0.8839, 0.4647, -0.05322, 0.8819, 0.4682, -0.05504, 0.9711, 0.2315, -0.05784, -0.9669, 0.2482, 0.05912, -0.8846, 0.4634, 0.05178, -0.8798, 0.4716, 0.05932, -0.9672, 0.2467, 0.05984, -0.9672, -0.2466, 0.06009, -0.8798, -0.4716, 0.05932, -0.8846, -0.4634, 0.05178, -0.9669, -0.2482, 0.05934, 0.9711, -0.2315, -0.05808, 0.8819, -0.4682, -0.05504, 0.8839, -0.4647, -0.05322, 0.9697, -0.2356, -0.06379, 0.9711, 0.2315, -0.05784, 0.8819, 0.4682, -0.05504, 0.8379, 0.5375, -0.09491, 0.9666, 0.2434, -0.08075, -0.9534, 0.2857, 0.09738, -0.8734, 0.4829, 0.06347, -0.8846, 0.4634, 0.05178, -0.9669, 0.2482, 0.05912, -0.9669, -0.2482, 0.05934, -0.8846, -0.4634, 0.05178, -0.8734, -0.4829, 0.06347, -0.9534, -0.2857, 0.09754, 0.9665, -0.2434, -0.08096, 0.8379, -0.5375, -0.09491, 0.8819, -0.4682, -0.05504, 0.9711, -0.2315, -0.05808, 0.9666, 0.2434, -0.08075, 0.8379, 0.5375, -0.09491, 0.7317, 0.6621, -0.162, 0.9427, 0.2964, -0.1534, -0.9162, 0.357, 0.1817, -0.8118, 0.5727, 0.1139, -0.8734, 0.4829, 0.06347, -0.9534, 0.2857, 0.09738, -0.9534, -0.2857, 0.09754, -0.8734, -0.4829, 0.06347, -0.8118, -0.5727, 0.1139, -0.9162, -0.357, 0.1818, 0.9426, -0.2965, -0.1536, 0.7317, -0.6621, -0.162, 0.8379, -0.5375, -0.09491, 0.9665, -0.2434, -0.08096, 0.9427, 0.2964, -0.1534, 0.7317, 0.6621, -0.162, 0.3474, 0.8891, -0.298, 0.7863, 0.463, -0.4091, -0.7147, 0.4854, 0.5036, -0.5959, 0.7718, 0.2219, -0.8118, 0.5727, 0.1139, -0.9162, 0.357, 0.1817, -0.9162, -0.357, 0.1818, -0.8118, -0.5727, 0.1139, -0.5959, -0.7718, 0.2219, -0.7154, -0.4855, 0.5025, 0.7865, -0.4631, -0.4086, 0.3474, -0.8891, -0.298, 0.7317, -0.6621, -0.162, 0.9426, -0.2965, -0.1536, 0.7863, 0.463, -0.4091, 0.3474, 0.8891, -0.298, 0.145, 0.9318, -0.3328, 0.3654, 0.5888, -0.721, -0.3592, 0.5397, 0.7614, -0.1836, 0.9265, 0.3285, -0.5959, 0.7718, 0.2219, -0.7147, 0.4854, 0.5036, -0.7154, -0.4855, 0.5025, -0.5959, -0.7718, 0.2219, -0.1836, -0.9265, 0.3285, -0.3598, -0.5397, 0.7611, 0.3659, -0.5888, -0.7207, 0.145, -0.9318, -0.3328, 0.3474, -0.8891, -0.298, 0.7865, -0.4631, -0.4086, 0.3654, 0.5888, -0.721, 0.145, 0.9318, -0.3328, -2.789e-09, 0.9406, -0.3396, 1.653e-08, 0.6144, -0.789, 0.000871, 0.5434, 0.8394, -4.567e-08, 0.9406, 0.3396, -0.1836, 0.9265, 0.3285, -0.3592, 0.5397, 0.7614, -0.3598, -0.5397, 0.7611, -0.1836, -0.9265, 0.3285, -2.906e-08, -0.9406, 0.3396, 4.041e-06, -0.5434, 0.8395, 0.0009381, -0.6144, -0.789, -5.578e-09, -0.9406, -0.3396, 0.145, -0.9318, -0.3328, 0.3659, -0.5888, -0.7207, 1.653e-08, 0.6144, -0.789, -2.789e-09, 0.9406, -0.3396, -0.145, 0.9318, -0.3328, -0.3654, 0.5888, -0.721, 0.3604, 0.5397, 0.7608, 0.1836, 0.9265, 0.3285, -4.567e-08, 0.9406, 0.3396, 0.000871, 0.5434, 0.8394, 4.041e-06, -0.5434, 0.8395, -2.906e-08, -0.9406, 0.3396, 0.1836, -0.9265, 0.3285, 0.3598, -0.5397, 0.7611, -0.3646, -0.5889, -0.7213, -0.145, -0.9318, -0.3328, -5.578e-09, -0.9406, -0.3396, 0.0009381, -0.6144, -0.789, -0.3654, 0.5888, -0.721, -0.145, 0.9318, -0.3328, -0.3474, 0.8891, -0.298, -0.7863, 0.463, -0.4091, 0.716, 0.4854, 0.5017, 0.5959, 0.7718, 0.2219, 0.1836, 0.9265, 0.3285, 0.3604, 0.5397, 0.7608, 0.3598, -0.5397, 0.7611, 0.1836, -0.9265, 0.3285, 0.5959, -0.7718, 0.2219, 0.7154, -0.4855, 0.5025, -0.7856, -0.4631, -0.4102, -0.3474, -0.8891, -0.298, -0.145, -0.9318, -0.3328, -0.3646, -0.5889, -0.7213, -0.7863, 0.463, -0.4091, -0.3474, 0.8891, -0.298, -0.7317, 0.6621, -0.162, -0.9427, 0.2964, -0.1534, 0.9162, 0.357, 0.1819, 0.8118, 0.5727, 0.1139, 0.5959, 0.7718, 0.2219, 0.716, 0.4854, 0.5017, 0.7154, -0.4855, 0.5025, 0.5959, -0.7718, 0.2219, 0.8118, -0.5727, 0.1139, 0.9163, -0.357, 0.1818, -0.9427, -0.2964, -0.1534, -0.7317, -0.6621, -0.162, -0.3474, -0.8891, -0.298, -0.7856, -0.4631, -0.4102, -0.9427, 0.2964, -0.1534, -0.7317, 0.6621, -0.162, -0.8379, 0.5375, -0.09491, -0.9666, 0.2434, -0.08075, 0.9533, 0.2857, 0.09773, 0.8734, 0.4829, 0.06347, 0.8118, 0.5727, 0.1139, 0.9162, 0.357, 0.1819, 0.9163, -0.357, 0.1818, 0.8118, -0.5727, 0.1139, 0.8734, -0.4829, 0.06347, 0.9534, -0.2857, 0.09754, -0.9666, -0.2434, -0.08058, -0.8379, -0.5375, -0.09491, -0.7317, -0.6621, -0.162, -0.9427, -0.2964, -0.1534, -0.9666, 0.2434, -0.08075, -0.8379, 0.5375, -0.09491, -0.8819, 0.4682, -0.05504, -0.9711, 0.2315, -0.05784, 0.9669, 0.2482, 0.05958, 0.8846, 0.4634, 0.05178, 0.8734, 0.4829, 0.06347, 0.9533, 0.2857, 0.09773, 0.9534, -0.2857, 0.09754, 0.8734, -0.4829, 0.06347, 0.8846, -0.4634, 0.05178, 0.9669, -0.2482, 0.05934, -0.9711, -0.2315, -0.0576, -0.8819, -0.4682, -0.05504, -0.8379, -0.5375, -0.09491, -0.9666, -0.2434, -0.08058, -0.9711, 0.2315, -0.05784, -0.8819, 0.4682, -0.05504, -0.8839, 0.4647, -0.05322, -0.9698, 0.2356, -0.06353, 0.9672, 0.2466, 0.06034, 0.8798, 0.4716, 0.05932, 0.8846, 0.4634, 0.05178, 0.9669, 0.2482, 0.05958, 0.9669, -0.2482, 0.05934, 0.8846, -0.4634, 0.05178, 0.8798, -0.4716, 0.05932, 0.9672, -0.2466, 0.06009, -0.9698, -0.2356, -0.06327, -0.8839, -0.4647, -0.05322, -0.8819, -0.4682, -0.05504, -0.9711, -0.2315, -0.0576, -0.9698, 0.2356, -0.06353, -0.8839, 0.4647, -0.05322, -0.8855, 0.4623, -0.04582, -0.9748, 0.221, -0.02922, 0.9688, 0.2441, 0.04277, 0.8966, 0.4423, 0.01982, 0.8798, 0.4716, 0.05932, 0.9672, 0.2466, 0.06034, 0.9672, -0.2466, 0.06009, 0.8798, -0.4716, 0.05932, 0.8966, -0.4423, 0.01982, 0.9688, -0.2441, 0.04258, -0.9748, -0.221, -0.02904, -0.8855, -0.4623, -0.04582, -0.8839, -0.4647, -0.05322, -0.9698, -0.2356, -0.06327, -0.9748, 0.221, -0.02922, -0.8855, 0.4623, -0.04582, -0.9023, 0.431, -0.007164, -0.9768, 0.2141, -0.009737, 0.9735, 0.2283, 0.008679, 0.9018, 0.432, 0.009642, 0.8966, 0.4423, 0.01982, 0.9688, 0.2441, 0.04277, 0.9688, -0.2441, 0.04258, 0.8966, -0.4423, 0.01982, 0.9018, -0.432, 0.009642, 0.9736, -0.2283, 0.008433, -0.9768, -0.2141, -0.00948, -0.9023, -0.431, -0.007164, -0.8855, -0.4623, -0.04582, -0.9748, -0.221, -0.02904, -0.9768, 0.2141, -0.009737, -0.9023, 0.431, -0.007164, -0.9012, 0.4334, -5.418e-08, -0.9765, 0.2156, -0.0002172, 0.9734, 0.229, -2.111e-06, 0.9012, 0.4335, -1.476e-08, 0.9018, 0.432, 0.009642, 0.9735, 0.2283, 0.008679, 0.9736, -0.2283, 0.008433, 0.9018, -0.432, 0.009642, 0.9012, -0.4335, 6.792e-08, 0.9734, -0.229, -0.0002077, -0.9765, -0.2156, 2.701e-08, -0.9012, -0.4334, 5.298e-08, -0.9023, -0.431, -0.007164, -0.9768, -0.2141, -0.00948])] * 3)])

# ---- objects
ob_round_rubber_band = bpy.data.objects.new('Round_Rubber_Band', me_untitled)

# ---- transforms, parenting, visibility, modifiers, constraints
ob_round_rubber_band.location = (0.0, 0.0, 0.0)
ob_round_rubber_band.rotation_euler = (1.571, -0.0, 0.0)
ob_round_rubber_band.scale = (0.01, 0.01, 0.01)
ob_round_rubber_band.color = (0.8, 0.8, 0.8, 1.0)
ob_round_rubber_band.lineart.crease_threshold = 0.0

# ---- collection membership
col_collection_1.objects.link(ob_round_rubber_band)

# ---- scene / render settings (as saved in the file)
scene.frame_start = 1; scene.frame_end = 250; scene.frame_set(1)
scene.render.engine = 'BLENDER_EEVEE_NEXT'
scene.render.resolution_percentage = 50
scene.render.fps = 30
scene.render.dither_intensity = 0.0
scene.cycles.use_denoising = False
scene.cycles.samples = 10
scene.cycles.sampling_pattern = 'TABULATED_SOBOL'
scene.cycles.light_sampling_threshold = 0.0
scene.cycles.use_adaptive_sampling = False
scene.cycles.use_light_tree = False
scene.cycles.blur_glossy = 0.0
scene.cycles.pixel_filter_type = 'GAUSSIAN'
scene.cycles.sample_clamp_indirect = 0.0
scene.view_settings.view_transform = 'Standard'
bpy.context.view_layer.update()

# ---- added for rendering (the .blend has no active camera and no usable light): camera, sun
cam_auto = bpy.data.cameras.new('AutoCamera')
cam_auto.lens = 50.0
cam_auto.sensor_width = 36.0
cam_auto.clip_end = 1000.0
ob_auto_camera = bpy.data.objects.new('AutoCamera', cam_auto)
scene.collection.objects.link(ob_auto_camera)
ob_auto_camera.location = (2.58387, -3.10064, 2.06709)
ob_auto_camera.rotation_euler = (1.09748, -7.21219e-08, 0.694738)
scene.camera = ob_auto_camera
light_auto_sun = bpy.data.lights.new('AutoSun', 'SUN')
light_auto_sun.energy = 3.0
light_auto_sun.angle = 0.0523599
ob_auto_sun = bpy.data.objects.new('AutoSun', light_auto_sun)
scene.collection.objects.link(ob_auto_sun)
ob_auto_sun.rotation_euler = (0.872665, 0.174533, 0.523599)
bpy.context.view_layer.update()

